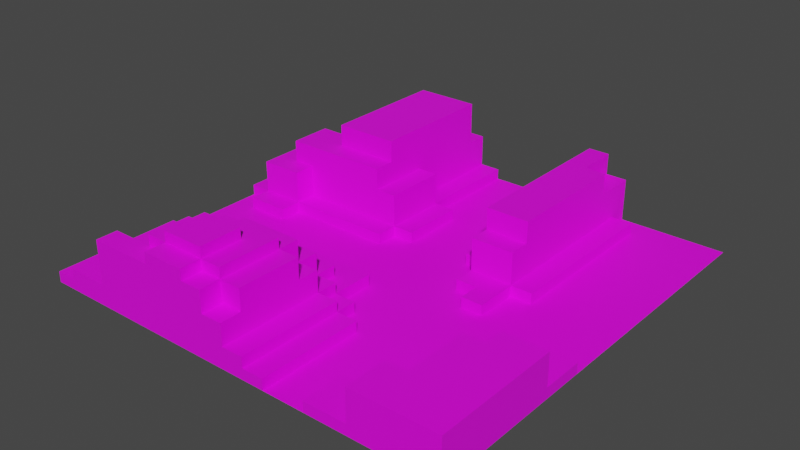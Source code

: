 # Source: map002.blend  (saved by Blender 2.92.15; exported with 4.5.12 LTS)
import bpy
from mathutils import Matrix  # noqa: F401  (used for matrix-valued properties, if any)

bpy.ops.wm.read_factory_settings(use_empty=True)
scene = bpy.context.scene
scene.name = 'Scene'

# ---- collections
col_collection = bpy.data.collections.new('Collection'); scene.collection.children.link(col_collection)

# ---- images (referenced by path relative to the original .blend; pixels are not part of the script)
import os
ASSET_DIR = os.environ.get("B2B_ASSET_DIR", "")  # directory of the original .blend (textures are referenced by path, not embedded)
HERE = os.path.dirname(os.path.abspath(__file__))  # packed textures are extracted next to this script under _unpacked/

def load_image(name, relpath, width, height, colorspace="sRGB"):
    """Load a texture the original file referenced (path relative to the .blend, or extracted next to this script)."""
    p = next((c for c in (os.path.join(HERE, relpath), os.path.join(ASSET_DIR, relpath)) if relpath and os.path.exists(c)), "")
    if p:
        img = bpy.data.images.load(p, check_existing=True)
        img.name = name
    else:  # same state as the original file: an image datablock whose file is absent (Cycles renders it pink)
        img = bpy.data.images.new(name, width, height)
        img.source = "FILE"
        img.filepath = "//" + (relpath or name)
    img.colorspace_settings.name = colorspace
    return img
img_map_texture_png = load_image('map_texture.png', 'map_texture.png', 1024, 1024, 'sRGB')

# ---- materials (node trees are filled in below, after node groups)
mat_material = bpy.data.materials.new('Material')
mat_material.use_transparent_shadow = False

# ---- material node trees
mat_material.use_nodes = True; mat_material.node_tree.nodes.clear()
_N = mat_material.node_tree.nodes; _L = mat_material.node_tree.links
n0 = _N.new('ShaderNodeBsdfPrincipled'); n0.name = 'Principled BSDF'; n0.location = (10, 300)
n0.distribution = 'GGX'
n0.subsurface_method = 'BURLEY'
n0.inputs[3].default_value = 1.45
n0.inputs[27].default_value = (0.0, 0.0, 0.0, 1.0)
n0.inputs[28].default_value = 1.0
n1 = _N.new('ShaderNodeOutputMaterial'); n1.name = 'Material Output'; n1.location = (300, 300)
n2 = _N.new('ShaderNodeTexImage'); n2.name = 'Image Texture'; n2.location = (-323, 288)
n2.image = img_map_texture_png
_L.new(n0.outputs[0], n1.inputs[0])
_L.new(n2.outputs[0], n0.inputs[0])
n1.is_active_output = True

# ---- world
world_world = bpy.data.worlds.new('World'); scene.world = world_world
world_world.use_nodes = True; world_world.node_tree.nodes.clear()
_N = world_world.node_tree.nodes; _L = world_world.node_tree.links
n0 = _N.new('ShaderNodeOutputWorld'); n0.name = 'World Output'; n0.location = (300, 300)
n1 = _N.new('ShaderNodeBackground'); n1.name = 'Background'; n1.location = (10, 300)
n1.inputs[0].default_value = (0.05088, 0.05088, 0.05088, 1.0)
_L.new(n1.outputs[0], n0.inputs[0])
n0.is_active_output = True
world_world.color = (0.05088, 0.05088, 0.05088)
world_world.use_sun_shadow = False
world_world.sun_shadow_jitter_overblur = 0.0

# ---- meshes
me_grid = bpy.data.meshes.new('Grid')
me_grid.from_pydata([(-20.0, -20.0, 0.0), (-18.0, -20.0, 0.0), (-16.0, -20.0, 0.0), (-14.0, -20.0, 0.0), (-12.0, -20.0, 0.0), (-10.0, -20.0, 0.0), (-8.0, -20.0, 0.0), (-6.0, -20.0, 0.0), (-4.0, -20.0, 0.0), (-2.0, -20.0, 0.0), (0.0, -20.0, 0.0), (2.0, -20.0, 0.0), (4.0, -20.0, 0.0), (6.0, -20.0, 0.0), (8.0, -20.0, 0.0), (10.0, -20.0, 0.0), (12.0, -20.0, 0.0), (14.0, -20.0, 0.0), (16.0, -20.0, 0.0), (18.0, -20.0, 0.0), (20.0, -20.0, 0.0), (-20.0, -18.0, 0.0), (4.0, -18.0, 0.0), (6.0, -18.0, 0.0), (8.0, -18.0, 0.0), (20.0, -18.0, 0.0), (-20.0, -16.0, 0.0), (-18.0, -16.0, 0.0), (-16.0, -16.0, 0.0), (4.0, -16.0, 0.0), (6.0, -16.0, 0.0), (8.0, -16.0, 0.0), (10.0, -16.0, 0.0), (20.0, -16.0, 0.0), (-20.0, -14.0, 0.0), (-18.0, -14.0, 0.0), (-16.0, -14.0, 0.0), (-14.0, -14.0, 0.0), (4.0, -14.0, 0.0), (6.0, -14.0, 0.0), (8.0, -14.0, 0.0), (10.0, -14.0, 0.0), (12.0, -14.0, 0.0), (20.0, -14.0, 0.0), (-20.0, -12.0, 0.0), (-18.0, -12.0, 0.0), (-16.0, -12.0, 0.0), (-14.0, -12.0, 0.0), (-12.0, -12.0, 0.0), (4.0, -12.0, 0.0), (6.0, -12.0, 0.0), (8.0, -12.0, 0.0), (10.0, -12.0, 0.0), (12.0, -12.0, 0.0), (20.0, -12.0, 0.0), (-20.0, -10.0, 0.0), (-18.0, -10.0, 0.0), (-16.0, -10.0, 0.0), (-14.0, -10.0, 0.0), (-12.0, -10.0, 0.0), (-10.0, -10.0, 0.0), (2.0, -10.0, 0.0), (4.0, -10.0, 0.0), (6.0, -10.0, 0.0), (8.0, -10.0, 0.0), (10.0, -10.0, 0.0), (12.0, -10.0, 0.0), (20.0, -10.0, 0.0), (-20.0, -8.0, 0.0), (-18.0, -8.0, 0.0), (-16.0, -8.0, 0.0), (-14.0, -8.0, 0.0), (-12.0, -8.0, 0.0), (-10.0, -8.0, 0.0), (-8.0, -8.0, 0.0), (0.0, -8.0, 0.0), (2.0, -8.0, 0.0), (4.0, -8.0, 0.0), (6.0, -8.0, 0.0), (8.0, -8.0, 0.0), (10.0, -8.0, 0.0), (12.0, -8.0, 0.0), (20.0, -8.0, 0.0), (-20.0, -6.0, 0.0), (-18.0, -6.0, 0.0), (-16.0, -6.0, 0.0), (-14.0, -6.0, 0.0), (-12.0, -6.0, 0.0), (-10.0, -6.0, 0.0), (-8.0, -6.0, 0.0), (-6.0, -6.0, 0.0), (0.0, -6.0, 0.0), (2.0, -6.0, 0.0), (4.0, -6.0, 0.0), (6.0, -6.0, 0.0), (8.0, -6.0, 0.0), (10.0, -6.0, 0.0), (12.0, -6.0, 0.0), (14.0, -6.0, 0.0), (20.0, -6.0, 0.0), (-20.0, -4.0, 0.0), (-18.0, -4.0, 0.0), (-16.0, -4.0, 0.0), (-14.0, -4.0, 0.0), (-12.0, -4.0, 0.0), (-10.0, -4.0, 0.0), (-8.0, -4.0, 0.0), (-6.0, -4.0, 0.0), (-4.0, -4.0, 0.0), (-2.0, -4.0, 0.0), (0.0, -4.0, 0.0), (2.0, -4.0, 0.0), (4.0, -4.0, 0.0), (6.0, -4.0, 0.0), (8.0, -4.0, 0.0), (10.0, -4.0, 0.0), (12.0, -4.0, 0.0), (14.0, -4.0, 0.0), (16.0, -4.0, 0.0), (18.0, -4.0, 0.0), (20.0, -4.0, 0.0), (-20.0, -2.0, 0.0), (-18.0, -2.0, 0.0), (-16.0, -2.0, 0.0), (-14.0, -2.0, 0.0), (-12.0, -2.0, 0.0), (-10.0, -2.0, 0.0), (-8.0, -2.0, 0.0), (-6.0, -2.0, 0.0), (-4.0, -2.0, 0.0), (-2.0, -2.0, 0.0), (0.0, -2.0, 0.0), (2.0, -2.0, 0.0), (4.0, -2.0, 0.0), (6.0, -2.0, 0.0), (8.0, -2.0, 0.0), (10.0, -2.0, 0.0), (12.0, -2.0, 0.0), (14.0, -2.0, 0.0), (16.0, -2.0, 0.0), (18.0, -2.0, 0.0), (20.0, -2.0, 0.0), (-20.0, 0.0, 0.0), (-18.0, 0.0, 0.0), (-16.0, 0.0, 0.0), (-14.0, 0.0, 0.0), (-12.0, 0.0, 0.0), (-10.0, 0.0, 0.0), (-8.0, 0.0, 0.0), (-6.0, 0.0, 0.0), (-4.0, 0.0, 0.0), (-2.0, 0.0, 0.0), (0.0, 0.0, 0.0), (2.0, 0.0, 0.0), (4.0, 0.0, 0.0), (6.0, 0.0, 0.0), (8.0, 0.0, 0.0), (10.0, 0.0, 0.0), (12.0, 0.0, 0.0), (14.0, 0.0, 0.0), (16.0, 0.0, 0.0), (18.0, 0.0, 0.0), (20.0, 0.0, 0.0), (-20.0, 2.0, 0.0), (-18.0, 2.0, 0.0), (-14.0, 2.0, 0.0), (-12.0, 2.0, 0.0), (-10.0, 2.0, 0.0), (-8.0, 2.0, 0.0), (-6.0, 2.0, 0.0), (-4.0, 2.0, 0.0), (-2.0, 2.0, 0.0), (0.0, 2.0, 0.0), (2.0, 2.0, 0.0), (4.0, 2.0, 0.0), (6.0, 2.0, 0.0), (10.0, 2.0, 0.0), (12.0, 2.0, 0.0), (14.0, 2.0, 0.0), (16.0, 2.0, 0.0), (18.0, 2.0, 0.0), (20.0, 2.0, 0.0), (-20.0, 4.0, 0.0), (-4.0, 4.0, 0.0), (-2.0, 4.0, 0.0), (0.0, 4.0, 0.0), (2.0, 4.0, 0.0), (4.0, 4.0, 0.0), (6.0, 4.0, 0.0), (12.0, 4.0, 0.0), (14.0, 4.0, 0.0), (16.0, 4.0, 0.0), (18.0, 4.0, 0.0), (20.0, 4.0, 0.0), (-20.0, 6.0, 0.0), (-2.0, 6.0, 0.0), (0.0, 6.0, 0.0), (2.0, 6.0, 0.0), (4.0, 6.0, 0.0), (12.0, 6.0, 0.0), (14.0, 6.0, 0.0), (16.0, 6.0, 0.0), (18.0, 6.0, 0.0), (20.0, 6.0, 0.0), (-20.0, 8.0, 0.0), (-18.0, 8.0, 0.0), (-2.0, 8.0, 0.0), (0.0, 8.0, 0.0), (2.0, 8.0, 0.0), (4.0, 8.0, 0.0), (12.0, 8.0, 0.0), (14.0, 8.0, 0.0), (16.0, 8.0, 0.0), (18.0, 8.0, 0.0), (20.0, 8.0, 0.0), (-20.0, 10.0, 0.0), (-18.0, 10.0, 0.0), (-4.0, 10.0, 0.0), (-2.0, 10.0, 0.0), (0.0, 10.0, 0.0), (2.0, 10.0, 0.0), (4.0, 10.0, 0.0), (20.0, -8.0, 2.0), (18.0, -8.0, 2.0), (12.0, 10.0, 0.0), (14.0, 10.0, 0.0), (16.0, 10.0, 0.0), (18.0, 10.0, 0.0), (20.0, 10.0, 0.0), (-20.0, 12.0, 0.0), (-18.0, 12.0, 0.0), (16.0, -8.0, 2.0), (20.0, -10.0, 2.0), (6.0, 12.0, 2.0), (16.0, -10.0, 2.0), (14.0, -10.0, 2.0), (20.0, -12.0, 2.0), (-4.0, 12.0, 0.0), (-2.0, 12.0, 0.0), (0.0, 12.0, 0.0), (2.0, 12.0, 0.0), (4.0, 12.0, 0.0), (4.0, 12.0, 2.0), (10.0, 10.0, 2.0), (14.0, -12.0, 2.0), (12.0, 12.0, 0.0), (14.0, 12.0, 0.0), (16.0, 12.0, 0.0), (18.0, 12.0, 0.0), (20.0, 12.0, 0.0), (-20.0, 14.0, 0.0), (-18.0, 14.0, 0.0), (-16.0, 14.0, 0.0), (-14.0, 14.0, 0.0), (20.0, -14.0, 2.0), (8.0, 6.0, 6.0), (6.0, 6.0, 6.0), (14.0, -14.0, 2.0), (-4.0, 14.0, 0.0), (-2.0, 14.0, 0.0), (0.0, 14.0, 0.0), (2.0, 14.0, 0.0), (4.0, 14.0, 0.0), (20.0, -16.0, 2.0), (4.0, 10.0, 2.0), (10.0, 8.0, 2.0), (12.0, 14.0, 0.0), (14.0, 14.0, 0.0), (16.0, 14.0, 0.0), (18.0, 14.0, 0.0), (20.0, 14.0, 0.0), (-20.0, 16.0, 0.0), (-18.0, 16.0, 0.0), (-16.0, 16.0, 0.0), (-14.0, 16.0, 0.0), (14.0, -16.0, 2.0), (12.0, -16.0, 2.0), (20.0, -18.0, 2.0), (20.0, -20.0, 2.0), (-4.0, 16.0, 0.0), (-2.0, 16.0, 0.0), (0.0, 16.0, 0.0), (2.0, 16.0, 0.0), (4.0, 16.0, 0.0), (6.0, 4.0, 6.0), (18.0, -20.0, 2.0), (4.0, 8.0, 2.0), (12.0, 16.0, 0.0), (14.0, 16.0, 0.0), (16.0, 16.0, 0.0), (18.0, 16.0, 0.0), (20.0, 16.0, 0.0), (-20.0, 18.0, 0.0), (-18.0, 18.0, 0.0), (-16.0, 18.0, 0.0), (-14.0, 18.0, 0.0), (16.0, -20.0, 2.0), (6.0, 8.0, 2.0), (14.0, -20.0, 2.0), (12.0, -18.0, 2.0), (-4.0, 18.0, 0.0), (-2.0, 18.0, 0.0), (0.0, 18.0, 0.0), (2.0, 18.0, 0.0), (4.0, 18.0, 0.0), (6.0, 18.0, 0.0), (12.0, -20.0, 2.0), (10.0, 18.0, 0.0), (12.0, 18.0, 0.0), (14.0, 18.0, 0.0), (16.0, 18.0, 0.0), (18.0, 18.0, 0.0), (20.0, 18.0, 0.0), (-20.0, 20.0, 0.0), (-18.0, 20.0, 0.0), (-16.0, 20.0, 0.0), (-14.0, 20.0, 0.0), (-12.0, 20.0, 0.0), (-10.0, 20.0, 0.0), (-8.0, 20.0, 0.0), (-6.0, 20.0, 0.0), (-4.0, 20.0, 0.0), (-2.0, 20.0, 0.0), (0.0, 20.0, 0.0), (2.0, 20.0, 0.0), (4.0, 20.0, 0.0), (6.0, 20.0, 0.0), (8.0, 20.0, 0.0), (10.0, 20.0, 0.0), (12.0, 20.0, 0.0), (14.0, 20.0, 0.0), (16.0, 20.0, 0.0), (18.0, 20.0, 0.0), (20.0, 20.0, 0.0), (-20.0, -18.0, 1.0), (-20.0, -20.0, 1.0), (-18.0, -20.0, 1.0), (-18.0, -18.0, 1.0), (-16.0, -18.0, 1.0), (0.0, -14.0, 4.0), (-6.0, -20.0, 7.0), (-4.0, -20.0, 7.0), (-6.0, -14.0, 7.0), (-8.0, -14.0, 7.0), (-10.0, -14.0, 4.0), (-12.0, -14.0, 4.0), (0.0, -16.0, 4.0), (2.0, -20.0, 1.0), (2.0, -18.0, 1.0), (4.0, -20.0, 1.0), (4.0, -18.0, 1.0), (8.0, -20.0, 1.0), (8.0, -18.0, 1.0), (10.0, -20.0, 1.0), (10.0, -18.0, 1.0), (12.0, -20.0, 1.0), (12.0, -18.0, 1.0), (10.0, 6.0, 2.0), (8.0, 4.0, 6.0), (6.0, 6.0, 2.0), (10.0, 4.0, 2.0), (10.0, 4.0, 6.0), (-20.0, -16.0, 1.0), (-18.0, -16.0, 1.0), (-16.0, -16.0, 1.0), (-14.0, -16.0, 1.0), (-10.0, -14.0, 7.0), (-2.0, -16.0, 7.0), (-4.0, -16.0, 7.0), (-6.0, -18.0, 7.0), (-12.0, -16.0, 4.0), (0.0, -18.0, 4.0), (2.0, -16.0, 1.0), (4.0, -16.0, 1.0), (8.0, -16.0, 1.0), (10.0, -16.0, 1.0), (12.0, -16.0, 1.0), (14.0, -16.0, 1.0), (6.0, 4.0, 2.0), (-16.0, -14.0, 1.0), (-14.0, -14.0, 1.0), (-12.0, -14.0, 1.0), (0.0, -20.0, 4.0), (-2.0, -18.0, 4.0), (-2.0, -20.0, 4.0), (-8.0, -16.0, 7.0), (-4.0, -20.0, 4.0), (-8.0, -18.0, 7.0), (2.0, -14.0, 1.0), (4.0, -14.0, 1.0), (10.0, -14.0, 1.0), (12.0, -14.0, 1.0), (14.0, -14.0, 1.0), (10.0, 2.0, 2.0), (-14.0, -12.0, 1.0), (-12.0, -12.0, 1.0), (-10.0, -12.0, 1.0), (-6.0, -20.0, 4.0), (-10.0, -16.0, 7.0), (-8.0, -20.0, 4.0), (-10.0, -18.0, 7.0), (-10.0, -20.0, 4.0), (2.0, -12.0, 1.0), (4.0, -12.0, 1.0), (12.0, -12.0, 1.0), (14.0, -12.0, 1.0), (6.0, 2.0, 2.0), (-12.0, -10.0, 1.0), (-10.0, -10.0, 1.0), (-8.0, -10.0, 1.0), (-12.0, -18.0, 4.0), (-12.0, -20.0, 4.0), (-14.0, -18.0, 4.0), (0.0, -10.0, 1.0), (2.0, -10.0, 1.0), (4.0, -10.0, 1.0), (12.0, -10.0, 1.0), (14.0, -10.0, 1.0), (16.0, -10.0, 1.0), (8.0, 2.0, 2.0), (-10.0, -8.0, 1.0), (-8.0, -8.0, 1.0), (-6.0, -8.0, 1.0), (-14.0, -20.0, 4.0), (-2.0, -8.0, 1.0), (0.0, -8.0, 1.0), (2.0, -8.0, 1.0), (12.0, -8.0, 1.0), (14.0, -8.0, 1.0), (16.0, -8.0, 1.0), (18.0, -8.0, 1.0), (20.0, -8.0, 1.0), (-8.0, -6.0, 1.0), (-6.0, -6.0, 1.0), (-4.0, -6.0, 1.0), (-2.0, -6.0, 1.0), (0.0, -6.0, 1.0), (12.0, -6.0, 1.0), (14.0, -6.0, 1.0), (16.0, -6.0, 1.0), (18.0, -6.0, 1.0), (20.0, -6.0, 1.0), (-6.0, -4.0, 1.0), (-4.0, -4.0, 1.0), (-2.0, -4.0, 1.0), (0.0, -4.0, 1.0), (14.0, -4.0, 1.0), (16.0, -4.0, 1.0), (18.0, -4.0, 1.0), (20.0, -4.0, 1.0), (10.0, -2.0, 1.0), (8.0, -2.0, 1.0), (-16.0, 0.0, 1.0), (-18.0, 0.0, 1.0), (-14.0, 0.0, 1.0), (8.0, 0.0, 1.0), (6.0, 0.0, 1.0), (10.0, 0.0, 1.0), (-18.0, 2.0, 1.0), (-20.0, 2.0, 1.0), (-16.0, 2.0, 1.0), (-14.0, 2.0, 1.0), (-12.0, 2.0, 1.0), (-10.0, 2.0, 1.0), (-8.0, 2.0, 1.0), (-6.0, 2.0, 1.0), (-4.0, 2.0, 1.0), (6.0, 2.0, 1.0), (8.0, 2.0, 1.0), (10.0, 2.0, 1.0), (12.0, 2.0, 1.0), (-20.0, 4.0, 1.0), (-18.0, 4.0, 1.0), (-14.0, 4.0, 1.0), (-12.0, 4.0, 1.0), (-10.0, 4.0, 1.0), (-8.0, 4.0, 1.0), (-6.0, 4.0, 1.0), (-4.0, 4.0, 1.0), (-2.0, 4.0, 1.0), (6.0, 4.0, 1.0), (4.0, 4.0, 1.0), (6.0, 8.0, 4.0), (10.0, 4.0, 1.0), (12.0, 4.0, 1.0), (-20.0, 6.0, 1.0), (-18.0, 6.0, 1.0), (-16.0, 6.0, 1.0), (-14.0, 8.0, 4.0), (-16.0, 8.0, 4.0), (-4.0, 6.0, 4.0), (-4.0, 6.0, 1.0), (-2.0, 6.0, 1.0), (4.0, 6.0, 1.0), (6.0, 6.0, 1.0), (10.0, 6.0, 1.0), (12.0, 6.0, 1.0), (-20.0, 8.0, 1.0), (-18.0, 8.0, 1.0), (-16.0, 8.0, 1.0), (-6.0, 6.0, 4.0), (-4.0, 8.0, 1.0), (-2.0, 8.0, 1.0), (4.0, 8.0, 1.0), (6.0, 8.0, 1.0), (10.0, 8.0, 4.0), (10.0, 8.0, 1.0), (12.0, 8.0, 1.0), (-18.0, 10.0, 1.0), (-16.0, 10.0, 1.0), (-16.0, 6.0, 4.0), (-18.0, 6.0, 4.0), (-4.0, 4.0, 4.0), (-6.0, 4.0, 4.0), (-6.0, 10.0, 1.0), (-4.0, 10.0, 1.0), (-2.0, 10.0, 1.0), (4.0, 10.0, 1.0), (10.0, 10.0, 4.0), (10.0, 10.0, 1.0), (12.0, 10.0, 1.0), (-18.0, 12.0, 1.0), (-16.0, 12.0, 1.0), (-14.0, 12.0, 1.0), (-8.0, 4.0, 4.0), (-10.0, 4.0, 4.0), (-12.0, 4.0, 4.0), (-6.0, 12.0, 1.0), (-4.0, 12.0, 1.0), (4.0, 12.0, 1.0), (6.0, 12.0, 1.0), (4.0, 12.0, 4.0), (10.0, 12.0, 1.0), (12.0, 12.0, 1.0), (-18.0, 14.0, 1.0), (-16.0, 14.0, 1.0), (-14.0, 14.0, 1.0), (-12.0, 14.0, 1.0), (-14.0, 4.0, 4.0), (-16.0, 4.0, 4.0), (-6.0, 14.0, 1.0), (-4.0, 14.0, 1.0), (4.0, 14.0, 1.0), (6.0, 14.0, 1.0), (4.0, 10.0, 4.0), (10.0, 14.0, 1.0), (12.0, 14.0, 1.0), (-14.0, 16.0, 1.0), (-12.0, 16.0, 1.0), (-18.0, 4.0, 4.0), (-14.0, 2.0, 4.0), (-6.0, 16.0, 1.0), (-4.0, 16.0, 1.0), (4.0, 16.0, 1.0), (6.0, 16.0, 1.0), (6.0, 12.0, 4.0), (10.0, 16.0, 1.0), (12.0, 16.0, 1.0), (-14.0, 18.0, 1.0), (-12.0, 18.0, 1.0), (-18.0, 2.0, 4.0), (-16.0, 2.0, 4.0), (-6.0, 18.0, 1.0), (-4.0, 18.0, 1.0), (4.0, 18.0, 1.0), (6.0, 18.0, 1.0), (6.0, 10.0, 4.0), (10.0, 18.0, 1.0), (12.0, 18.0, 1.0), (-14.0, 20.0, 1.0), (-12.0, 20.0, 1.0), (-10.0, 20.0, 1.0), (-8.0, 20.0, 1.0), (-6.0, 20.0, 1.0), (-4.0, 20.0, 1.0), (8.0, 10.0, 6.0), (10.0, 10.0, 6.0), (10.0, 8.0, 6.0), (20.0, -8.0, 4.0), (18.0, -8.0, 4.0), (20.0, -10.0, 4.0), (16.0, -8.0, 4.0), (18.0, -10.0, 4.0), (16.0, -10.0, 4.0), (20.0, -12.0, 4.0), (18.0, -12.0, 4.0), (14.0, -10.0, 4.0), (16.0, -12.0, 4.0), (14.0, -12.0, 4.0), (20.0, -14.0, 4.0), (18.0, -14.0, 4.0), (16.0, -14.0, 4.0), (14.0, -14.0, 4.0), (20.0, -16.0, 4.0), (18.0, -16.0, 4.0), (16.0, -16.0, 4.0), (14.0, -16.0, 4.0), (20.0, -18.0, 4.0), (18.0, -18.0, 4.0), (16.0, -18.0, 4.0), (12.0, -16.0, 4.0), (14.0, -18.0, 4.0), (12.0, -18.0, 4.0), (20.0, -20.0, 4.0), (18.0, -20.0, 4.0), (16.0, -20.0, 4.0), (14.0, -20.0, 4.0), (12.0, -20.0, 4.0), (6.0, 8.0, 6.0), (10.0, 12.0, 2.0), (6.0, 14.0, 2.0), (8.0, 8.0, 6.0), (10.0, 14.0, 2.0), (6.0, 16.0, 2.0), (6.0, 12.0, 6.0), (10.0, 16.0, 2.0), (6.0, 18.0, 2.0), (6.0, 10.0, 6.0), (10.0, 18.0, 2.0), (6.0, 20.0, 2.0), (8.0, 20.0, 2.0), (10.0, 20.0, 2.0), (10.0, 2.0, 4.0), (8.0, 2.0, 4.0), (6.0, 2.0, 4.0), (10.0, 4.0, 4.0), (8.0, 4.0, 4.0), (6.0, 4.0, 4.0), (6.0, 6.0, 4.0), (4.0, 8.0, 4.0), (10.0, 6.0, 4.0), (10.0, 12.0, 4.0), (6.0, 14.0, 4.0), (10.0, 14.0, 4.0), (6.0, 16.0, 4.0), (8.0, 16.0, 4.0), (10.0, 16.0, 4.0), (6.0, 18.0, 4.0), (8.0, 18.0, 4.0), (10.0, 18.0, 4.0), (6.0, 20.0, 4.0), (8.0, 20.0, 4.0), (10.0, 20.0, 4.0), (10.0, 6.0, 6.0), (8.0, 12.0, 6.0), (10.0, 12.0, 6.0), (6.0, 14.0, 6.0), (8.0, 14.0, 6.0), (10.0, 14.0, 6.0), (6.0, 16.0, 6.0), (8.0, 16.0, 6.0), (10.0, 16.0, 6.0), (6.0, 18.0, 6.0), (8.0, 18.0, 6.0), (6.0, 20.0, 6.0), (8.0, 20.0, 6.0), (-18.0, -20.0, 2.0), (-18.0, -18.0, 2.0), (-16.0, -20.0, 2.0), (-16.0, -18.0, 2.0), (-14.0, -20.0, 2.0), (-14.0, -18.0, 2.0), (-12.0, -20.0, 2.0), (-12.0, -18.0, 2.0), (-10.0, -20.0, 2.0), (-12.0, -18.0, 6.0), (-8.0, -20.0, 2.0), (-10.0, -18.0, 6.0), (-6.0, -20.0, 2.0), (-8.0, -18.0, 6.0), (-4.0, -20.0, 2.0), (-8.0, -14.0, 8.0), (-2.0, -20.0, 2.0), (-4.0, -18.0, 6.0), (0.0, -20.0, 2.0), (0.0, -18.0, 2.0), (2.0, -20.0, 2.0), (2.0, -18.0, 2.0), (-16.0, -16.0, 2.0), (-14.0, -16.0, 2.0), (-12.0, -16.0, 2.0), (-2.0, -18.0, 6.0), (-8.0, -16.0, 8.0), (0.0, -18.0, 6.0), (-2.0, -16.0, 6.0), (0.0, -16.0, 6.0), (0.0, -16.0, 2.0), (2.0, -16.0, 2.0), (-14.0, -14.0, 2.0), (-12.0, -14.0, 2.0), (-10.0, -14.0, 2.0), (-12.0, -16.0, 6.0), (-10.0, -16.0, 6.0), (-12.0, -14.0, 6.0), (-6.0, -14.0, 8.0), (0.0, -14.0, 2.0), (2.0, -14.0, 2.0), (-12.0, -12.0, 2.0), (-10.0, -12.0, 2.0), (-8.0, -12.0, 2.0), (-10.0, -14.0, 6.0), (-8.0, -14.0, 6.0), (-6.0, -16.0, 8.0), (0.0, -12.0, 2.0), (2.0, -12.0, 2.0), (-10.0, -10.0, 2.0), (-8.0, -10.0, 2.0), (-6.0, -10.0, 2.0), (-6.0, -18.0, 8.0), (-2.0, -10.0, 2.0), (0.0, -10.0, 2.0), (2.0, -10.0, 2.0), (-8.0, -8.0, 2.0), (-6.0, -8.0, 2.0), (-4.0, -8.0, 2.0), (-2.0, -8.0, 2.0), (0.0, -8.0, 2.0), (-6.0, -6.0, 2.0), (-4.0, -6.0, 2.0), (-2.0, -6.0, 2.0), (-10.0, -12.0, 4.0), (-8.0, -12.0, 4.0), (-4.0, -18.0, 7.0), (-2.0, -18.0, 7.0), (-2.0, -12.0, 4.0), (0.0, -12.0, 4.0), (-8.0, -10.0, 4.0), (-6.0, -10.0, 4.0), (-4.0, -10.0, 4.0), (-2.0, -10.0, 4.0), (0.0, -10.0, 4.0), (-6.0, -8.0, 4.0), (-4.0, -8.0, 4.0), (-2.0, -8.0, 4.0), (-2.0, -20.0, 6.0), (-4.0, -20.0, 6.0), (-6.0, -20.0, 6.0), (-8.0, -20.0, 6.0), (-10.0, -20.0, 6.0), (-12.0, -20.0, 6.0), (-14.0, -18.0, 6.0), (-14.0, -20.0, 6.0), (-4.0, -18.0, 8.0), (-2.0, -14.0, 6.0), (0.0, -14.0, 6.0), (-10.0, -12.0, 6.0), (-8.0, -12.0, 6.0), (-6.0, -12.0, 6.0), (-4.0, -12.0, 6.0), (-2.0, -12.0, 6.0), (0.0, -12.0, 6.0), (-8.0, -10.0, 6.0), (-6.0, -10.0, 6.0), (-4.0, -10.0, 6.0), (-2.0, -10.0, 6.0), (-8.0, -20.0, 7.0), (-4.0, -14.0, 7.0), (-2.0, -14.0, 7.0), (-8.0, -12.0, 7.0), (-6.0, -12.0, 7.0), (-4.0, -12.0, 7.0), (-2.0, -12.0, 7.0), (-4.0, -16.0, 8.0), (-8.0, -18.0, 8.0), (-4.0, -14.0, 8.0), (-16.0, 2.0, 2.0), (-18.0, 2.0, 2.0), (-14.0, 2.0, 2.0), (-18.0, 4.0, 2.0), (-14.0, 12.0, 6.0), (-14.0, 4.0, 2.0), (-12.0, 4.0, 2.0), (-10.0, 4.0, 2.0), (-8.0, 4.0, 2.0), (-6.0, 4.0, 2.0), (-4.0, 4.0, 2.0), (-18.0, 6.0, 2.0), (-16.0, 6.0, 2.0), (-6.0, 10.0, 6.0), (-12.0, 10.0, 6.0), (-14.0, 10.0, 6.0), (-4.0, 6.0, 2.0), (-16.0, 8.0, 2.0), (-6.0, 8.0, 6.0), (-12.0, 8.0, 6.0), (-16.0, 4.0, 6.0), (-4.0, 8.0, 2.0), (-16.0, 10.0, 2.0), (-14.0, 4.0, 6.0), (-12.0, 4.0, 6.0), (-10.0, 4.0, 6.0), (-12.0, 6.0, 6.0), (-6.0, 10.0, 2.0), (-4.0, 10.0, 2.0), (-16.0, 12.0, 2.0), (-14.0, 12.0, 2.0), (-8.0, 4.0, 6.0), (-10.0, 6.0, 6.0), (-6.0, 4.0, 6.0), (-6.0, 12.0, 2.0), (-14.0, 14.0, 2.0), (-12.0, 14.0, 2.0), (-8.0, 6.0, 6.0), (-6.0, 6.0, 6.0), (-6.0, 14.0, 2.0), (-12.0, 16.0, 2.0), (-16.0, 6.0, 6.0), (-14.0, 6.0, 6.0), (-6.0, 16.0, 2.0), (-12.0, 18.0, 2.0), (-16.0, 8.0, 6.0), (-14.0, 8.0, 6.0), (-6.0, 18.0, 2.0), (-12.0, 20.0, 2.0), (-10.0, 20.0, 2.0), (-8.0, 20.0, 2.0), (-6.0, 20.0, 2.0), (-6.0, 8.0, 4.0), (-4.0, 8.0, 4.0), (-16.0, 10.0, 4.0), (-14.0, 10.0, 4.0), (-6.0, 10.0, 4.0), (-4.0, 10.0, 4.0), (-16.0, 12.0, 4.0), (-14.0, 12.0, 4.0), (-12.0, 12.0, 4.0), (-6.0, 12.0, 4.0), (-14.0, 14.0, 4.0), (-12.0, 14.0, 4.0), (-6.0, 14.0, 4.0), (-12.0, 16.0, 4.0), (-6.0, 16.0, 4.0), (-12.0, 18.0, 4.0), (-8.0, 18.0, 4.0), (-6.0, 18.0, 4.0), (-12.0, 20.0, 4.0), (-10.0, 20.0, 4.0), (-8.0, 20.0, 4.0), (-6.0, 20.0, 4.0), (-12.0, 12.0, 6.0), (-6.0, 12.0, 6.0), (-12.0, 14.0, 6.0), (-6.0, 14.0, 6.0), (-12.0, 16.0, 6.0), (-6.0, 16.0, 6.0), (-12.0, 18.0, 6.0), (-10.0, 18.0, 6.0), (-8.0, 18.0, 6.0), (-6.0, 18.0, 6.0), (-12.0, 20.0, 6.0), (-10.0, 20.0, 6.0), (-8.0, 20.0, 6.0), (-12.0, 8.0, 8.0), (-12.0, 10.0, 8.0), (-6.0, 8.0, 8.0), (-8.0, 8.0, 8.0), (-6.0, 6.0, 8.0), (-10.0, 8.0, 8.0), (-8.0, 6.0, 8.0), (-10.0, 6.0, 8.0), (-12.0, 6.0, 8.0), (-10.0, 10.0, 8.0), (-8.0, 10.0, 8.0), (-6.0, 10.0, 8.0), (-12.0, 12.0, 8.0), (-10.0, 12.0, 8.0), (-8.0, 12.0, 8.0), (-6.0, 12.0, 8.0), (-12.0, 14.0, 8.0), (-10.0, 14.0, 8.0), (-8.0, 14.0, 8.0), (-6.0, 14.0, 8.0), (-12.0, 16.0, 8.0), (-10.0, 16.0, 8.0), (-8.0, 16.0, 8.0), (-6.0, 16.0, 8.0), (-12.0, 18.0, 8.0), (-10.0, 18.0, 8.0), (-8.0, 18.0, 8.0), (-6.0, 18.0, 8.0)], [], [(12, 13, 23, 22), (13, 14, 24, 23), (22, 23, 30, 29), (23, 24, 31, 30), (26, 27, 35, 34), (27, 28, 36, 35), (67, 232, 236, 54), (29, 30, 39, 38), (30, 31, 40, 39), (31, 32, 41, 40), (277, 263, 593, 597), (298, 296, 605, 606), (276, 299, 602, 600), (223, 231, 581, 579), (257, 275, 596, 592), (34, 35, 45, 44), (35, 36, 46, 45), (36, 37, 47, 46), (275, 276, 600, 596), (232, 222, 578, 580), (234, 235, 586, 583), (299, 306, 607, 602), (285, 278, 603, 604), (254, 236, 584, 589), (263, 254, 589, 593), (306, 298, 606, 607), (222, 223, 579, 578), (38, 39, 50, 49), (39, 40, 51, 50), (40, 41, 52, 51), (41, 42, 53, 52), (244, 257, 592, 588), (296, 285, 604, 605), (278, 277, 597, 603), (236, 232, 580, 584), (44, 45, 56, 55), (45, 46, 57, 56), (46, 47, 58, 57), (47, 48, 59, 58), (231, 234, 583, 581), (216, 205, 498, 508), (189, 199, 496, 484), (166, 167, 463, 462), (73, 60, 408, 420), (266, 287, 557, 546), (41, 32, 375, 390), (75, 91, 436, 425), (49, 50, 63, 62), (50, 51, 64, 63), (51, 52, 65, 64), (52, 53, 66, 65), (347, 676, 674, 10, 11), (619, 616, 637, 640), (165, 166, 462, 461), (183, 184, 479, 478), (55, 56, 69, 68), (56, 57, 70, 69), (57, 58, 71, 70), (58, 59, 72, 71), (59, 60, 73, 72), (10, 674, 672, 9), (145, 165, 461, 454), (170, 183, 478, 466), (90, 89, 432, 433), (237, 258, 541, 528), (29, 38, 389, 373), (61, 62, 77, 76), (62, 63, 78, 77), (63, 64, 79, 78), (64, 65, 80, 79), (65, 66, 81, 80), (9, 672, 670, 8), (198, 187, 481, 493), (163, 164, 458, 459), (283, 262, 542, 553), (68, 69, 84, 83), (69, 70, 85, 84), (70, 71, 86, 85), (71, 72, 87, 86), (72, 73, 88, 87), (73, 74, 89, 88), (89, 74, 421, 432), (164, 143, 453, 458), (53, 42, 391, 404), (230, 216, 508, 521), (75, 76, 92, 91), (76, 77, 93, 92), (77, 78, 94, 93), (78, 79, 95, 94), (79, 80, 96, 95), (80, 81, 97, 96), (8, 670, 668, 7), (308, 307, 567, 568), (110, 109, 444, 445), (199, 210, 507, 496), (83, 84, 101, 100), (84, 85, 102, 101), (85, 86, 103, 102), (86, 87, 104, 103), (87, 88, 105, 104), (88, 89, 106, 105), (89, 90, 107, 106), (135, 136, 450, 451), (287, 308, 568, 557), (91, 110, 445, 436), (91, 92, 111, 110), (92, 93, 112, 111), (93, 94, 113, 112), (94, 95, 114, 113), (95, 96, 115, 114), (96, 97, 116, 115), (97, 98, 117, 116), (431, 222, 232, 67, 82), (109, 108, 443, 444), (7, 668, 666, 6), (100, 101, 122, 121), (101, 102, 123, 122), (102, 103, 124, 123), (103, 104, 125, 124), (104, 105, 126, 125), (105, 106, 127, 126), (106, 107, 128, 127), (107, 108, 129, 128), (108, 109, 130, 129), (109, 110, 131, 130), (110, 111, 132, 131), (111, 112, 133, 132), (112, 113, 134, 133), (113, 114, 135, 134), (114, 115, 136, 135), (115, 116, 137, 136), (116, 117, 138, 137), (117, 118, 139, 138), (118, 119, 140, 139), (119, 120, 141, 140), (121, 122, 143, 142), (122, 123, 144, 143), (123, 124, 145, 144), (124, 125, 146, 145), (125, 126, 147, 146), (126, 127, 148, 147), (127, 128, 149, 148), (128, 129, 150, 149), (129, 130, 151, 150), (130, 131, 152, 151), (131, 132, 153, 152), (132, 133, 154, 153), (133, 134, 155, 154), (134, 135, 156, 155), (184, 195, 492, 479), (136, 137, 158, 157), (137, 138, 159, 158), (138, 139, 160, 159), (139, 140, 161, 160), (140, 141, 162, 161), (142, 143, 164, 163), (108, 107, 442, 443), (253, 252, 535, 536), (145, 146, 166, 165), (146, 147, 167, 166), (147, 148, 168, 167), (148, 149, 169, 168), (149, 150, 170, 169), (150, 151, 171, 170), (151, 152, 172, 171), (152, 153, 173, 172), (153, 154, 174, 173), (154, 155, 175, 174), (28, 27, 363, 364), (6, 666, 664, 5), (157, 158, 177, 176), (158, 159, 178, 177), (159, 160, 179, 178), (160, 161, 180, 179), (161, 162, 181, 180), (305, 304, 564, 565), (258, 279, 552, 541), (38, 49, 403, 389), (252, 251, 534, 535), (107, 90, 433, 442), (27, 26, 362, 363), (209, 198, 493, 503), (5, 664, 662, 4), (170, 171, 184, 183), (171, 172, 185, 184), (172, 173, 186, 185), (173, 174, 187, 186), (174, 175, 188, 187), (304, 283, 553, 564), (26, 21, 334, 362), (66, 53, 404, 416), (177, 178, 190, 189), (178, 179, 191, 190), (179, 180, 192, 191), (180, 181, 193, 192), (251, 230, 521, 534), (182, 163, 459, 471), (210, 224, 520, 507), (33, 263, 277, 25), (610, 233, 555, 632), (4, 662, 660, 3), (136, 157, 457, 450), (25, 277, 278, 20), (358, 361, 643, 255), (184, 185, 196, 195), (185, 186, 197, 196), (186, 187, 198, 197), (155, 156, 455, 456), (327, 620, 621, 328), (37, 36, 379, 380), (156, 135, 451, 455), (189, 190, 200, 199), (190, 191, 201, 200), (191, 192, 202, 201), (192, 193, 203, 202), (195, 206, 502, 492), (328, 621, 618, 567, 307), (3, 660, 658, 2), (20, 278, 285, 19), (62, 61, 414, 415), (274, 253, 536, 547), (36, 28, 364, 379), (279, 300, 563, 552), (326, 619, 620, 327), (195, 196, 207, 206), (196, 197, 208, 207), (197, 198, 209, 208), (49, 62, 415, 403), (0, 1, 336, 335), (19, 285, 296, 18), (221, 209, 503, 517), (199, 200, 211, 210), (200, 201, 212, 211), (201, 202, 213, 212), (202, 203, 214, 213), (204, 205, 216, 215), (21, 0, 335, 334), (176, 177, 470, 469), (81, 66, 416, 427), (194, 182, 471, 485), (224, 245, 533, 520), (18, 296, 298, 17), (43, 254, 263, 33), (48, 47, 394, 395), (206, 207, 219, 218), (207, 208, 220, 219), (208, 209, 221, 220), (82, 99, 441, 431), (157, 176, 469, 457), (218, 217, 515, 516), (15, 16, 355, 353), (210, 211, 225, 224), (211, 212, 226, 225), (212, 213, 227, 226), (213, 214, 228, 227), (215, 216, 230, 229), (206, 218, 516, 502), (47, 37, 380, 394), (321, 320, 573, 574), (175, 155, 456, 467), (295, 274, 547, 558), (98, 97, 437, 438), (14, 15, 353, 351), (217, 218, 238, 237), (218, 219, 239, 238), (219, 220, 240, 239), (220, 221, 241, 240), (300, 321, 574, 563), (320, 319, 572, 573), (76, 75, 425, 426), (241, 221, 517, 529), (224, 225, 246, 245), (225, 226, 247, 246), (226, 227, 248, 247), (227, 228, 249, 248), (229, 230, 251, 250), (205, 204, 497, 498), (24, 14, 351, 352), (61, 76, 426, 414), (97, 81, 427, 437), (319, 318, 571, 572), (60, 59, 407, 408), (32, 31, 374, 375), (237, 238, 259, 258), (238, 239, 260, 259), (239, 240, 261, 260), (240, 241, 262, 261), (177, 189, 484, 470), (204, 194, 485, 497), (245, 266, 546, 533), (120, 119, 448, 449), (245, 246, 267, 266), (246, 247, 268, 267), (247, 248, 269, 268), (248, 249, 270, 269), (250, 251, 272, 271), (251, 252, 273, 272), (252, 253, 274, 273), (43, 54, 236, 254), (318, 317, 570, 571), (99, 120, 449, 441), (59, 48, 395, 407), (119, 118, 447, 448), (258, 259, 280, 279), (259, 260, 281, 280), (260, 261, 282, 281), (261, 262, 283, 282), (31, 24, 352, 374), (317, 316, 569, 570), (144, 145, 454, 452), (12, 22, 350, 349), (266, 267, 288, 287), (267, 268, 289, 288), (268, 269, 290, 289), (269, 270, 291, 290), (271, 272, 293, 292), (272, 273, 294, 293), (273, 274, 295, 294), (169, 170, 466, 465), (118, 117, 446, 447), (187, 188, 480, 481), (11, 12, 349, 347), (188, 175, 467, 480), (279, 280, 301, 300), (280, 281, 302, 301), (281, 282, 303, 302), (282, 283, 304, 303), (143, 144, 452, 453), (217, 237, 528, 515), (316, 295, 558, 569), (168, 169, 465, 464), (287, 288, 309, 308), (288, 289, 310, 309), (289, 290, 311, 310), (290, 291, 312, 311), (292, 293, 314, 313), (293, 294, 315, 314), (294, 295, 316, 315), (22, 29, 373, 350), (117, 98, 438, 446), (74, 73, 420, 421), (42, 41, 390, 391), (300, 301, 322, 321), (301, 302, 323, 322), (302, 303, 324, 323), (303, 304, 325, 324), (304, 305, 326, 325), (167, 168, 464, 463), (262, 241, 529, 542), (307, 308, 329, 328), (308, 309, 330, 329), (309, 310, 331, 330), (310, 311, 332, 331), (311, 312, 333, 332), (335, 336, 337, 334), (756, 342, 694, 764), (400, 387, 385, 398), (423, 411, 739, 741), (725, 724, 749, 750), (729, 728, 753, 754), (384, 382, 371, 383), (397, 386, 735, 736), (721, 720, 745, 746), (401, 399, 737, 738), (339, 725, 750, 744), (347, 349, 350, 348), (351, 353, 354, 352), (353, 355, 356, 354), (429, 418, 234, 231), (286, 297, 482, 629), (376, 356, 299, 276), (615, 618, 639, 636), (334, 337, 363, 362), (337, 338, 364, 363), (410, 412, 740, 665), (383, 371, 683, 681), (348, 372, 687, 677), (409, 408, 705, 706), (337, 336, 656, 657), (422, 421, 712, 713), (365, 364, 678, 679), (396, 395, 697, 698), (348, 350, 373, 372), (352, 354, 375, 374), (354, 356, 376, 375), (419, 393, 622, 623), (417, 405, 244, 235), (243, 609, 631, 518), (431, 430, 223, 222), (364, 365, 380, 379), (408, 396, 698, 705), (414, 413, 710, 711), (388, 402, 704, 696), (435, 434, 718, 719), (421, 409, 706, 712), (364, 338, 659, 678), (372, 373, 389, 388), (375, 376, 391, 390), (376, 377, 392, 391), (265, 243, 518, 505), (359, 378, 627, 628), (392, 377, 275, 257), (380, 381, 395, 394), (395, 381, 689, 697), (402, 414, 711, 704), (424, 435, 719, 715), (434, 433, 717, 718), (381, 380, 688, 689), (388, 389, 403, 402), (391, 392, 405, 404), (613, 610, 632, 634), (430, 429, 231, 223), (357, 265, 505, 630), (395, 396, 408, 407), (372, 388, 696, 687), (425, 424, 715, 716), (433, 422, 713, 717), (413, 425, 716, 710), (402, 403, 415, 414), (404, 405, 417, 416), (377, 376, 276, 275), (621, 620, 641, 642), (405, 392, 257, 244), (408, 409, 421, 420), (380, 365, 679, 688), (338, 337, 657, 659), (347, 348, 677, 676), (413, 414, 426, 425), (416, 417, 428, 427), (417, 418, 429, 428), (356, 355, 306, 299), (418, 417, 235, 234), (421, 422, 433, 432), (424, 425, 436, 435), (427, 428, 438, 437), (428, 429, 439, 438), (429, 430, 440, 439), (430, 431, 441, 440), (433, 434, 443, 442), (434, 435, 444, 443), (435, 436, 445, 444), (438, 439, 447, 446), (439, 440, 448, 447), (440, 441, 449, 448), (451, 450, 457, 455), (453, 452, 460, 458), (452, 454, 461, 460), (456, 455, 468, 467), (455, 457, 469, 468), (459, 458, 472, 471), (461, 462, 474, 473), (462, 463, 475, 474), (463, 464, 476, 475), (464, 465, 477, 476), (465, 466, 478, 477), (617, 575, 644, 614), (556, 567, 618, 615), (469, 470, 484, 483), (471, 472, 486, 485), (500, 817, 783, 803), (549, 539, 510, 511), (561, 550, 538, 539), (560, 561, 539, 549), (476, 477, 774, 773), (486, 472, 768, 776), (478, 479, 492, 491), (481, 480, 494, 493), (530, 529, 242, 233), (483, 495, 357, 360), (483, 484, 496, 495), (485, 486, 498, 497), (486, 487, 499, 498), (458, 460, 765, 766), (571, 570, 813, 814), (475, 476, 773, 772), (514, 527, 799, 792), (474, 475, 772, 771), (548, 537, 801, 805), (491, 492, 502, 501), (493, 494, 504, 503), (468, 469, 393, 419), (554, 543, 610, 613), (495, 496, 507, 506), (498, 499, 509, 508), (570, 559, 809, 813), (527, 540, 804, 799), (551, 562, 812, 808), (473, 474, 771, 770), (461, 473, 770, 767), (523, 522, 794, 795), (501, 502, 516, 515), (529, 517, 264, 242), (495, 506, 265, 357), (532, 545, 612, 609), (506, 507, 520, 519), (508, 509, 522, 521), (537, 536, 800, 801), (499, 487, 777, 782), (487, 486, 776, 777), (573, 572, 815, 816), (559, 548, 805, 809), (514, 515, 528, 527), (255, 643, 577, 611), (467, 468, 419, 406), (480, 467, 406, 378), (519, 520, 533, 532), (521, 522, 535, 534), (522, 523, 536, 535), (477, 478, 775, 774), (509, 499, 782, 787), (515, 514, 792, 793), (540, 551, 808, 804), (527, 528, 541, 540), (529, 530, 543, 542), (565, 554, 613, 616), (517, 503, 286, 264), (532, 533, 546, 545), (536, 537, 548, 547), (491, 501, 786, 781), (562, 573, 816, 812), (522, 509, 787, 794), (540, 541, 552, 551), (542, 543, 554, 553), (608, 611, 575, 617), (519, 532, 609, 243), (545, 546, 557, 556), (547, 548, 559, 558), (460, 461, 767, 765), (501, 515, 793, 786), (472, 458, 766, 768), (551, 552, 563, 562), (553, 554, 565, 564), (545, 556, 615, 612), (284, 358, 255, 256), (556, 557, 568, 567), (558, 559, 570, 569), (536, 523, 795, 800), (572, 571, 814, 815), (478, 491, 781, 775), (562, 563, 574, 573), (494, 480, 378, 359), (503, 504, 297, 286), (582, 580, 578, 579), (583, 582, 579, 581), (585, 584, 580, 582), (587, 585, 582, 583), (588, 587, 583, 586), (590, 589, 584, 585), (591, 590, 585, 587), (592, 591, 587, 588), (594, 593, 589, 590), (595, 594, 590, 591), (596, 595, 591, 592), (598, 597, 593, 594), (599, 598, 594, 595), (601, 599, 595, 596), (602, 601, 596, 600), (604, 603, 597, 598), (605, 604, 598, 599), (606, 605, 599, 601), (607, 606, 601, 602), (235, 244, 588, 586), (17, 298, 306, 355, 16), (242, 264, 544, 531), (393, 360, 625, 622), (618, 621, 642, 639), (609, 612, 633, 631), (360, 357, 630, 625), (264, 286, 629, 544), (616, 613, 634, 637), (233, 242, 531, 555), (620, 619, 640, 641), (469, 483, 360, 393), (543, 530, 233, 610), (504, 494, 359, 297), (506, 519, 243, 265), (631, 633, 648, 645), (624, 623, 626, 627), (637, 634, 649, 652), (544, 566, 555, 531), (629, 482, 566, 544), (628, 627, 284, 256), (641, 640, 654, 655), (623, 622, 625, 626), (630, 505, 577, 643), (636, 635, 650, 651), (555, 566, 617, 614), (626, 625, 361, 358), (638, 641, 655, 653), (633, 636, 651, 648), (625, 630, 643, 361), (640, 637, 652, 654), (632, 555, 614, 646), (635, 636, 639, 638), (482, 628, 256, 608), (638, 639, 642, 641), (612, 615, 636, 633), (297, 359, 628, 482), (406, 419, 623, 624), (378, 406, 624, 627), (565, 616, 619, 326, 305), (256, 255, 611, 608), (611, 577, 576, 575), (575, 576, 645, 644), (614, 644, 647, 646), (644, 645, 648, 647), (646, 647, 650, 649), (647, 648, 651, 650), (649, 650, 653, 652), (652, 653, 655, 654), (505, 518, 576, 577), (635, 638, 653, 650), (627, 626, 358, 284), (566, 482, 608, 617), (634, 632, 646, 649), (518, 631, 645, 576), (656, 658, 659, 657), (658, 660, 661, 659), (747, 746, 758, 759), (684, 743, 757, 367), (692, 667, 400, 398), (701, 700, 366, 343), (670, 672, 384, 386), (713, 707, 727, 731), (660, 662, 411, 423), (674, 676, 677, 675), (659, 661, 679, 678), (661, 663, 680, 679), (689, 680, 370, 345), (664, 666, 399, 401), (661, 660, 423, 412), (715, 714, 732, 733), (707, 706, 726, 727), (680, 663, 410, 370), (675, 677, 687, 686), (679, 680, 689, 688), (699, 698, 720, 721), (668, 670, 386, 397), (695, 703, 725, 339), (674, 675, 371, 382), (686, 695, 339, 346), (709, 715, 733, 729), (686, 687, 696, 695), (689, 690, 698, 697), (710, 709, 729, 730), (672, 674, 382, 384), (714, 713, 731, 732), (662, 664, 401, 411), (690, 689, 345, 344), (695, 696, 704, 703), (698, 699, 706, 705), (703, 710, 730, 725), (675, 686, 346, 371), (663, 661, 412, 410), (706, 699, 721, 726), (703, 704, 711, 710), (706, 707, 713, 712), (698, 690, 344, 720), (666, 668, 397, 399), (709, 710, 716, 715), (713, 714, 718, 717), (714, 715, 719, 718), (724, 729, 754, 749), (344, 345, 693, 700), (411, 401, 738, 739), (728, 727, 752, 753), (720, 344, 700, 745), (370, 410, 665, 691), (371, 346, 685, 683), (386, 384, 734, 735), (727, 726, 751, 752), (384, 383, 681, 734), (346, 339, 744, 685), (399, 397, 736, 737), (412, 423, 741, 740), (345, 370, 691, 693), (726, 721, 746, 751), (724, 725, 730, 729), (727, 728, 732, 731), (728, 729, 733, 732), (665, 667, 692, 691), (735, 734, 681, 673), (681, 684, 367, 723), (736, 735, 341, 340), (738, 737, 669, 667), (739, 738, 667, 665), (741, 739, 665, 740), (681, 683, 685, 684), (691, 692, 700, 693), (746, 701, 343, 758), (749, 748, 760, 761), (735, 673, 722, 341), (700, 692, 398, 366), (684, 685, 744, 743), (700, 701, 746, 745), (743, 749, 761, 757), (669, 737, 755, 387), (748, 747, 759, 760), (743, 744, 750, 749), (746, 747, 752, 751), (747, 748, 753, 752), (748, 749, 754, 753), (387, 369, 708, 763), (722, 723, 367, 368), (340, 341, 722, 369), (755, 340, 369, 387), (398, 385, 343, 366), (368, 756, 764, 762), (722, 368, 762, 742), (368, 367, 757, 756), (343, 342, 759, 758), (342, 756, 760, 759), (756, 757, 761, 760), (737, 736, 340, 755), (673, 681, 723, 722), (667, 669, 387, 400), (763, 708, 702, 682), (708, 742, 762, 702), (682, 702, 694, 671), (702, 762, 764, 694), (342, 343, 671, 694), (369, 722, 742, 708), (385, 387, 763, 682), (343, 385, 682, 671), (2, 658, 656, 336, 1), (807, 791, 784, 811), (806, 807, 811, 810), (796, 798, 803, 802), (785, 788, 807, 806), (788, 789, 791, 807), (789, 790, 797, 791), (790, 796, 802, 797), (776, 768, 549, 511), (793, 792, 821, 822), (775, 781, 490, 512), (812, 816, 838, 834), (781, 786, 818, 490), (804, 808, 831, 829), (774, 775, 512, 513), (786, 793, 822, 818), (815, 814, 836, 837), (800, 795, 824, 827), (773, 774, 513, 524), (772, 773, 524, 525), (814, 813, 835, 836), (792, 799, 826, 821), (771, 772, 525, 526), (770, 771, 526, 538), (813, 809, 832, 835), (805, 801, 828, 830), (767, 770, 538, 550), (808, 812, 834, 831), (799, 804, 829, 826), (768, 766, 560, 549), (795, 794, 823, 824), (765, 767, 550, 561), (777, 776, 511, 510), (782, 777, 510, 489), (766, 765, 561, 560), (787, 782, 489, 819), (809, 805, 830, 832), (794, 787, 819, 823), (816, 815, 837, 838), (801, 800, 827, 828), (830, 828, 841, 843), (513, 512, 490, 500), (828, 825, 839, 841), (524, 513, 798, 796), (513, 500, 803, 798), (825, 824, 769, 839), (832, 830, 843, 845), (500, 490, 818, 817), (489, 488, 820, 819), (488, 489, 810, 811), (835, 832, 845, 849), (817, 821, 778, 783), (826, 829, 842, 840), (817, 818, 822, 821), (819, 820, 824, 823), (820, 488, 811, 780), (834, 833, 847, 848), (829, 831, 844, 842), (821, 826, 840, 778), (824, 825, 828, 827), (831, 834, 848, 844), (510, 539, 785, 806), (824, 820, 780, 769), (539, 538, 788, 785), (837, 836, 850, 851), (538, 526, 789, 788), (489, 510, 806, 810), (833, 837, 851, 847), (526, 525, 790, 789), (836, 835, 849, 850), (525, 524, 796, 790), (833, 834, 838, 837), (784, 791, 860, 852), (778, 840, 867, 863), (848, 847, 878, 879), (811, 784, 779, 780), (791, 797, 859, 860), (840, 842, 871, 867), (842, 844, 875, 871), (780, 779, 839, 769), (844, 848, 879, 875), (783, 778, 863, 854), (779, 784, 852, 853), (802, 803, 856, 858), (847, 846, 877, 878), (846, 845, 876, 877), (841, 839, 864, 868), (803, 783, 854, 856), (843, 841, 868, 872), (797, 802, 858, 859), (839, 779, 853, 864), (845, 843, 872, 876), (845, 846, 850, 849), (846, 847, 851, 850), (860, 859, 857, 852), (859, 858, 855, 857), (858, 856, 854, 855), (852, 857, 861, 853), (857, 855, 862, 861), (855, 854, 863, 862), (853, 861, 865, 864), (861, 862, 866, 865), (862, 863, 867, 866), (864, 865, 869, 868), (865, 866, 870, 869), (866, 867, 871, 870), (868, 869, 873, 872), (869, 870, 874, 873), (870, 871, 875, 874), (872, 873, 877, 876), (873, 874, 878, 877), (874, 875, 879, 878)])
_uv = me_grid.uv_layers.new(name='UVMap')
_uv.uv.foreach_set('vector', [0.75, 0.75, 1.0, 0.75, 1.0, 1.0, 0.75, 1.0, 0.75, 0.75, 1.0, 0.75, 1.0, 1.0, 0.75, 1.0, 0.75, 0.75, 1.0, 0.75, 1.0, 1.0, 0.75, 1.0, 0.75, 0.75, 1.0, 0.75, 1.0, 1.0, 0.75, 1.0, 0.75, 0.75, 1.0, 0.75, 1.0, 1.0, 0.75, 1.0, 0.75, 0.75, 1.0, 0.75, 1.0, 1.0, 0.75, 1.0, 0.75, 0.75, 1.0, 0.75, 1.0, 1.0, 0.75, 1.0, 0.75, 0.75, 1.0, 0.75, 1.0, 1.0, 0.75, 1.0, 0.75, 0.75, 1.0, 0.75, 1.0, 1.0, 0.75, 1.0, 0.75, 0.75, 1.0, 0.75, 1.0, 1.0, 0.75, 1.0, 0.75, 0.75, 1.0, 0.75, 1.0, 1.0, 0.75, 1.0, 0.75, 0.75, 1.0, 0.75, 1.0, 1.0, 0.75, 1.0, 0.75, 0.75, 1.0, 0.75, 1.0, 1.0, 0.75, 1.0, 0.75, 0.75, 1.0, 0.75, 1.0, 1.0, 0.75, 1.0, 0.75, 0.75, 1.0, 0.75, 1.0, 1.0, 0.75, 1.0, 0.75, 0.75, 1.0, 0.75, 1.0, 1.0, 0.75, 1.0, 0.75, 0.75, 1.0, 0.75, 1.0, 1.0, 0.75, 1.0, 0.75, 0.75, 1.0, 0.75, 1.0, 1.0, 0.75, 1.0, 0.75, 0.75, 1.0, 0.75, 1.0, 1.0, 0.75, 1.0, 0.75, 0.75, 1.0, 0.75, 1.0, 1.0, 0.75, 1.0, 0.75, 0.75, 1.0, 0.75, 1.0, 1.0, 0.75, 1.0, 0.75, 0.75, 1.0, 0.75, 1.0, 1.0, 0.75, 1.0, 0.75, 0.75, 1.0, 0.75, 1.0, 1.0, 0.75, 1.0, 0.75, 0.75, 1.0, 0.75, 1.0, 1.0, 0.75, 1.0, 0.75, 0.75, 1.0, 0.75, 1.0, 1.0, 0.75, 1.0, 0.75, 0.75, 1.0, 0.75, 1.0, 1.0, 0.75, 1.0, 0.75, 0.75, 1.0, 0.75, 1.0, 1.0, 0.75, 1.0, 0.75, 0.75, 1.0, 0.75, 1.0, 1.0, 0.75, 1.0, 0.75, 0.75, 1.0, 0.75, 1.0, 1.0, 0.75, 1.0, 0.75, 0.75, 1.0, 0.75, 1.0, 1.0, 0.75, 1.0, 0.75, 0.75, 1.0, 0.75, 1.0, 1.0, 0.75, 1.0, 0.75, 0.75, 1.0, 0.75, 1.0, 1.0, 0.75, 1.0, 0.75, 0.75, 1.0, 0.75, 1.0, 1.0, 0.75, 1.0, 0.75, 0.75, 1.0, 0.75, 1.0, 1.0, 0.75, 1.0, 0.75, 0.75, 1.0, 0.75, 1.0, 1.0, 0.75, 1.0, 0.75, 0.75, 1.0, 0.75, 1.0, 1.0, 0.75, 1.0, 0.75, 0.75, 1.0, 0.75, 1.0, 1.0, 0.75, 1.0, 0.75, 0.75, 1.0, 0.75, 1.0, 1.0, 0.75, 1.0, 0.75, 0.75, 1.0, 0.75, 1.0, 1.0, 0.75, 1.0, 0.75, 0.75, 1.0, 0.75, 1.0, 1.0, 0.75, 1.0, 0.75, 0.75, 1.0, 0.75, 1.0, 1.0, 0.75, 1.0, 0.75, 0.75, 1.0, 0.75, 1.0, 1.0, 0.75, 1.0, 0.75, 0.75, 1.0, 0.75, 1.0, 1.0, 0.75, 1.0, 0.75, 0.75, 1.0, 0.75, 1.0, 1.0, 0.75, 1.0, 0.75, 0.75, 1.0, 0.75, 1.0, 1.0, 0.75, 1.0, 0.75, 0.75, 1.0, 0.75, 1.0, 1.0, 0.75, 1.0, 0.75, 0.75, 1.0, 0.75, 1.0, 1.0, 0.75, 1.0, 0.75, 0.75, 1.0, 0.75, 1.0, 1.0, 0.75, 1.0, 0.75, 0.75, 1.0, 0.75, 1.0, 1.0, 0.75, 1.0, 0.75, 0.75, 1.0, 0.75, 1.0, 1.0, 0.75, 1.0, 0.75, 0.75, 1.0, 0.75, 1.0, 1.0, 0.75, 1.0, 0.875, 1.0, 0.9939, 0.9136, 0.9485, 0.7739, 0.8015, 0.7739, 0.7561, 0.9136, 0.75, 0.75, 1.0, 0.75, 1.0, 1.0, 0.75, 1.0, 0.75, 0.75, 1.0, 0.75, 1.0, 1.0, 0.75, 1.0, 0.75, 0.75, 1.0, 0.75, 1.0, 1.0, 0.75, 1.0, 0.75, 0.75, 1.0, 0.75, 1.0, 1.0, 0.75, 1.0, 0.75, 0.75, 1.0, 0.75, 1.0, 1.0, 0.75, 1.0, 0.75, 0.75, 1.0, 0.75, 1.0, 1.0, 0.75, 1.0, 0.75, 0.75, 1.0, 0.75, 1.0, 1.0, 0.75, 1.0, 0.75, 0.75, 1.0, 0.75, 1.0, 1.0, 0.75, 1.0, 0.75, 0.75, 1.0, 0.75, 1.0, 1.0, 0.75, 1.0, 0.75, 0.75, 1.0, 0.75, 1.0, 1.0, 0.75, 1.0, 0.75, 0.75, 1.0, 0.75, 1.0, 1.0, 0.75, 1.0, 0.75, 0.75, 1.0, 0.75, 1.0, 1.0, 0.75, 1.0, 0.75, 0.75, 1.0, 0.75, 1.0, 1.0, 0.75, 1.0, 0.75, 0.75, 1.0, 0.75, 1.0, 1.0, 0.75, 1.0, 0.75, 0.75, 1.0, 0.75, 1.0, 1.0, 0.75, 1.0, 0.75, 0.75, 1.0, 0.75, 1.0, 1.0, 0.75, 1.0, 0.75, 0.75, 1.0, 0.75, 1.0, 1.0, 0.75, 1.0, 0.75, 0.75, 1.0, 0.75, 1.0, 1.0, 0.75, 1.0, 0.75, 0.75, 1.0, 0.75, 1.0, 1.0, 0.75, 1.0, 0.75, 0.75, 1.0, 0.75, 1.0, 1.0, 0.75, 1.0, 0.75, 0.75, 1.0, 0.75, 1.0, 1.0, 0.75, 1.0, 0.75, 0.75, 1.0, 0.75, 1.0, 1.0, 0.75, 1.0, 0.75, 0.75, 1.0, 0.75, 1.0, 1.0, 0.75, 1.0, 0.75, 0.75, 1.0, 0.75, 1.0, 1.0, 0.75, 1.0, 0.75, 0.75, 1.0, 0.75, 1.0, 1.0, 0.75, 1.0, 0.75, 0.75, 1.0, 0.75, 1.0, 1.0, 0.75, 1.0, 0.75, 0.75, 1.0, 0.75, 1.0, 1.0, 0.75, 1.0, 0.75, 0.75, 1.0, 0.75, 1.0, 1.0, 0.75, 1.0, 0.75, 0.75, 1.0, 0.75, 1.0, 1.0, 0.75, 1.0, 0.75, 0.75, 1.0, 0.75, 1.0, 1.0, 0.75, 1.0, 0.75, 0.75, 1.0, 0.75, 1.0, 1.0, 0.75, 1.0, 0.75, 0.75, 1.0, 0.75, 1.0, 1.0, 0.75, 1.0, 0.75, 0.75, 1.0, 0.75, 1.0, 1.0, 0.75, 1.0, 0.75, 0.75, 1.0, 0.75, 1.0, 1.0, 0.75, 1.0, 0.75, 0.75, 1.0, 0.75, 1.0, 1.0, 0.75, 1.0, 0.75, 0.75, 1.0, 0.75, 1.0, 1.0, 0.75, 1.0, 0.75, 0.75, 1.0, 0.75, 1.0, 1.0, 0.75, 1.0, 0.75, 0.75, 1.0, 0.75, 1.0, 1.0, 0.75, 1.0, 0.75, 0.75, 1.0, 0.75, 1.0, 1.0, 0.75, 1.0, 0.75, 0.75, 1.0, 0.75, 1.0, 1.0, 0.75, 1.0, 0.75, 0.75, 1.0, 0.75, 1.0, 1.0, 0.75, 1.0, 0.75, 0.75, 1.0, 0.75, 1.0, 1.0, 0.75, 1.0, 0.75, 0.75, 1.0, 0.75, 1.0, 1.0, 0.75, 1.0, 0.75, 0.75, 1.0, 0.75, 1.0, 1.0, 0.75, 1.0, 0.75, 0.75, 1.0, 0.75, 1.0, 1.0, 0.75, 1.0, 0.75, 0.75, 1.0, 0.75, 1.0, 1.0, 0.75, 1.0, 0.75, 0.75, 1.0, 0.75, 1.0, 1.0, 0.75, 1.0, 0.75, 0.75, 1.0, 0.75, 1.0, 1.0, 0.75, 1.0, 0.75, 0.75, 1.0, 0.75, 1.0, 1.0, 0.75, 1.0, 0.75, 0.75, 1.0, 0.75, 1.0, 1.0, 0.75, 1.0, 0.75, 0.75, 1.0, 0.75, 1.0, 1.0, 0.75, 1.0, 0.75, 0.75, 1.0, 0.75, 1.0, 1.0, 0.75, 1.0, 0.75, 0.75, 1.0, 0.75, 1.0, 1.0, 0.75, 1.0, 0.75, 0.75, 1.0, 0.75, 1.0, 1.0, 0.75, 1.0, 0.75, 0.75, 1.0, 0.75, 1.0, 1.0, 0.75, 1.0, 0.75, 0.75, 1.0, 0.75, 1.0, 1.0, 0.75, 1.0, 0.75, 0.75, 1.0, 0.75, 1.0, 1.0, 0.75, 1.0, 0.75, 0.75, 1.0, 0.75, 1.0, 1.0, 0.75, 1.0, 0.75, 0.75, 1.0, 0.75, 1.0, 1.0, 0.75, 1.0, 0.75, 0.75, 1.0, 0.75, 1.0, 1.0, 0.75, 1.0, 0.875, 1.0, 0.9939, 0.9136, 0.9485, 0.7739, 0.8015, 0.7739, 0.7561, 0.9136, 0.75, 0.75, 1.0, 0.75, 1.0, 1.0, 0.75, 1.0, 0.75, 0.75, 1.0, 0.75, 1.0, 1.0, 0.75, 1.0, 0.75, 0.75, 1.0, 0.75, 1.0, 1.0, 0.75, 1.0, 0.75, 0.75, 1.0, 0.75, 1.0, 1.0, 0.75, 1.0, 0.75, 0.75, 1.0, 0.75, 1.0, 1.0, 0.75, 1.0, 0.75, 0.75, 1.0, 0.75, 1.0, 1.0, 0.75, 1.0, 0.75, 0.75, 1.0, 0.75, 1.0, 1.0, 0.75, 1.0, 0.75, 0.75, 1.0, 0.75, 1.0, 1.0, 0.75, 1.0, 0.75, 0.75, 1.0, 0.75, 1.0, 1.0, 0.75, 1.0, 0.75, 0.75, 1.0, 0.75, 1.0, 1.0, 0.75, 1.0, 0.75, 0.75, 1.0, 0.75, 1.0, 1.0, 0.75, 1.0, 0.75, 0.75, 1.0, 0.75, 1.0, 1.0, 0.75, 1.0, 0.75, 0.75, 1.0, 0.75, 1.0, 1.0, 0.75, 1.0, 0.75, 0.75, 1.0, 0.75, 1.0, 1.0, 0.75, 1.0, 0.75, 0.75, 1.0, 0.75, 1.0, 1.0, 0.75, 1.0, 0.75, 0.75, 1.0, 0.75, 1.0, 1.0, 0.75, 1.0, 0.75, 0.75, 1.0, 0.75, 1.0, 1.0, 0.75, 1.0, 0.75, 0.75, 1.0, 0.75, 1.0, 1.0, 0.75, 1.0, 0.75, 0.75, 1.0, 0.75, 1.0, 1.0, 0.75, 1.0, 0.75, 0.75, 1.0, 0.75, 1.0, 1.0, 0.75, 1.0, 0.75, 0.75, 1.0, 0.75, 1.0, 1.0, 0.75, 1.0, 0.75, 0.75, 1.0, 0.75, 1.0, 1.0, 0.75, 1.0, 0.75, 0.75, 1.0, 0.75, 1.0, 1.0, 0.75, 1.0, 0.75, 0.75, 1.0, 0.75, 1.0, 1.0, 0.75, 1.0, 0.75, 0.75, 1.0, 0.75, 1.0, 1.0, 0.75, 1.0, 0.75, 0.75, 1.0, 0.75, 1.0, 1.0, 0.75, 1.0, 0.75, 0.75, 1.0, 0.75, 1.0, 1.0, 0.75, 1.0, 0.75, 0.75, 1.0, 0.75, 1.0, 1.0, 0.75, 1.0, 0.75, 0.75, 1.0, 0.75, 1.0, 1.0, 0.75, 1.0, 0.75, 0.75, 1.0, 0.75, 1.0, 1.0, 0.75, 1.0, 0.75, 0.75, 1.0, 0.75, 1.0, 1.0, 0.75, 1.0, 0.75, 0.75, 1.0, 0.75, 1.0, 1.0, 0.75, 1.0, 0.75, 0.75, 1.0, 0.75, 1.0, 1.0, 0.75, 1.0, 0.75, 0.75, 1.0, 0.75, 1.0, 1.0, 0.75, 1.0, 0.75, 0.75, 1.0, 0.75, 1.0, 1.0, 0.75, 1.0, 0.75, 0.75, 1.0, 0.75, 1.0, 1.0, 0.75, 1.0, 0.75, 0.75, 1.0, 0.75, 1.0, 1.0, 0.75, 1.0, 0.75, 0.75, 1.0, 0.75, 1.0, 1.0, 0.75, 1.0, 0.75, 0.75, 1.0, 0.75, 1.0, 1.0, 0.75, 1.0, 0.75, 0.75, 1.0, 0.75, 1.0, 1.0, 0.75, 1.0, 0.75, 0.75, 1.0, 0.75, 1.0, 1.0, 0.75, 1.0, 0.75, 0.75, 1.0, 0.75, 1.0, 1.0, 0.75, 1.0, 0.75, 0.75, 1.0, 0.75, 1.0, 1.0, 0.75, 1.0, 0.75, 0.75, 1.0, 0.75, 1.0, 1.0, 0.75, 1.0, 0.75, 0.75, 1.0, 0.75, 1.0, 1.0, 0.75, 1.0, 0.75, 0.75, 1.0, 0.75, 1.0, 1.0, 0.75, 1.0, 0.75, 0.75, 1.0, 0.75, 1.0, 1.0, 0.75, 1.0, 0.75, 0.75, 1.0, 0.75, 1.0, 1.0, 0.75, 1.0, 0.75, 0.75, 1.0, 0.75, 1.0, 1.0, 0.75, 1.0, 0.75, 0.75, 1.0, 0.75, 1.0, 1.0, 0.75, 1.0, 0.75, 0.75, 1.0, 0.75, 1.0, 1.0, 0.75, 1.0, 0.75, 0.75, 1.0, 0.75, 1.0, 1.0, 0.75, 1.0, 0.75, 0.75, 1.0, 0.75, 1.0, 1.0, 0.75, 1.0, 0.75, 0.75, 1.0, 0.75, 1.0, 1.0, 0.75, 1.0, 0.75, 0.75, 1.0, 0.75, 1.0, 1.0, 0.75, 1.0, 0.75, 0.75, 1.0, 0.75, 1.0, 1.0, 0.75, 1.0, 0.75, 0.75, 1.0, 0.75, 1.0, 1.0, 0.75, 1.0, 0.75, 0.75, 1.0, 0.75, 1.0, 1.0, 0.75, 1.0, 0.75, 0.75, 1.0, 0.75, 1.0, 1.0, 0.75, 1.0, 0.75, 0.75, 1.0, 0.75, 1.0, 1.0, 0.75, 1.0, 0.75, 0.75, 1.0, 0.75, 1.0, 1.0, 0.75, 1.0, 0.75, 0.75, 1.0, 0.75, 1.0, 1.0, 0.75, 1.0, 0.75, 0.75, 1.0, 0.75, 1.0, 1.0, 0.75, 1.0, 0.75, 0.75, 1.0, 0.75, 1.0, 1.0, 0.75, 1.0, 0.75, 0.75, 1.0, 0.75, 1.0, 1.0, 0.75, 1.0, 0.75, 0.75, 1.0, 0.75, 1.0, 1.0, 0.75, 1.0, 0.75, 0.75, 1.0, 0.75, 1.0, 1.0, 0.75, 1.0, 0.75, 0.75, 1.0, 0.75, 1.0, 1.0, 0.75, 1.0, 0.75, 0.75, 1.0, 0.75, 1.0, 1.0, 0.75, 1.0, 0.75, 0.75, 1.0, 0.75, 1.0, 1.0, 0.75, 1.0, 0.75, 0.75, 1.0, 0.75, 1.0, 1.0, 0.75, 1.0, 0.75, 0.75, 1.0, 0.75, 1.0, 1.0, 0.75, 1.0, 0.75, 0.75, 1.0, 0.75, 1.0, 1.0, 0.75, 1.0, 0.75, 0.75, 1.0, 0.75, 1.0, 1.0, 0.75, 1.0, 0.75, 0.75, 1.0, 0.75, 1.0, 1.0, 0.75, 1.0, 0.75, 0.75, 1.0, 0.75, 1.0, 1.0, 0.75, 1.0, 0.75, 0.75, 1.0, 0.75, 1.0, 1.0, 0.75, 1.0, 0.75, 0.75, 1.0, 0.75, 1.0, 1.0, 0.75, 1.0, 0.75, 0.75, 1.0, 0.75, 1.0, 1.0, 0.75, 1.0, 0.75, 0.75, 1.0, 0.75, 1.0, 1.0, 0.75, 1.0, 0.75, 0.75, 1.0, 0.75, 1.0, 1.0, 0.75, 1.0, 0.75, 0.75, 1.0, 0.75, 1.0, 1.0, 0.75, 1.0, 0.75, 0.75, 1.0, 0.75, 1.0, 1.0, 0.75, 1.0, 0.75, 0.75, 1.0, 0.75, 1.0, 1.0, 0.75, 1.0, 0.75, 0.75, 1.0, 0.75, 1.0, 1.0, 0.75, 1.0, 0.75, 0.75, 1.0, 0.75, 1.0, 1.0, 0.75, 1.0, 0.75, 0.75, 1.0, 0.75, 1.0, 1.0, 0.75, 1.0, 0.75, 0.75, 1.0, 0.75, 1.0, 1.0, 0.75, 1.0, 0.75, 0.75, 1.0, 0.75, 1.0, 1.0, 0.75, 1.0, 0.75, 0.75, 1.0, 0.75, 1.0, 1.0, 0.75, 1.0, 0.75, 0.75, 1.0, 0.75, 1.0, 1.0, 0.75, 1.0, 0.75, 0.75, 1.0, 0.75, 1.0, 1.0, 0.75, 1.0, 0.75, 0.75, 1.0, 0.75, 1.0, 1.0, 0.75, 1.0, 0.75, 0.75, 1.0, 0.75, 1.0, 1.0, 0.75, 1.0, 0.75, 0.75, 1.0, 0.75, 1.0, 1.0, 0.75, 1.0, 0.75, 0.75, 1.0, 0.75, 1.0, 1.0, 0.75, 1.0, 0.75, 0.75, 1.0, 0.75, 1.0, 1.0, 0.75, 1.0, 0.75, 0.75, 1.0, 0.75, 1.0, 1.0, 0.75, 1.0, 0.75, 0.75, 1.0, 0.75, 1.0, 1.0, 0.75, 1.0, 0.75, 0.75, 1.0, 0.75, 1.0, 1.0, 0.75, 1.0, 0.75, 0.75, 1.0, 0.75, 1.0, 1.0, 0.75, 1.0, 0.75, 0.75, 1.0, 0.75, 1.0, 1.0, 0.75, 1.0, 0.75, 0.75, 1.0, 0.75, 1.0, 1.0, 0.75, 1.0, 0.875, 1.0, 0.9939, 0.9136, 0.9485, 0.7739, 0.8015, 0.7739, 0.7561, 0.9136, 0.75, 0.75, 1.0, 0.75, 1.0, 1.0, 0.75, 1.0, 0.75, 0.75, 1.0, 0.75, 1.0, 1.0, 0.75, 1.0, 0.75, 0.75, 1.0, 0.75, 1.0, 1.0, 0.75, 1.0, 0.75, 0.75, 1.0, 0.75, 1.0, 1.0, 0.75, 1.0, 0.75, 0.75, 1.0, 0.75, 1.0, 1.0, 0.75, 1.0, 0.75, 0.75, 1.0, 0.75, 1.0, 1.0, 0.75, 1.0, 0.75, 0.75, 1.0, 0.75, 1.0, 1.0, 0.75, 1.0, 0.75, 0.75, 1.0, 0.75, 1.0, 1.0, 0.75, 1.0, 0.75, 0.75, 1.0, 0.75, 1.0, 1.0, 0.75, 1.0, 0.75, 0.75, 1.0, 0.75, 1.0, 1.0, 0.75, 1.0, 0.75, 0.75, 1.0, 0.75, 1.0, 1.0, 0.75, 1.0, 0.75, 0.75, 1.0, 0.75, 1.0, 1.0, 0.75, 1.0, 0.75, 0.75, 1.0, 0.75, 1.0, 1.0, 0.75, 1.0, 0.75, 0.75, 1.0, 0.75, 1.0, 1.0, 0.75, 1.0, 0.75, 0.75, 1.0, 0.75, 1.0, 1.0, 0.75, 1.0, 0.75, 0.75, 1.0, 0.75, 1.0, 1.0, 0.75, 1.0, 0.75, 0.75, 1.0, 0.75, 1.0, 1.0, 0.75, 1.0, 0.75, 0.75, 1.0, 0.75, 1.0, 1.0, 0.75, 1.0, 0.75, 0.75, 1.0, 0.75, 1.0, 1.0, 0.75, 1.0, 0.75, 0.75, 1.0, 0.75, 1.0, 1.0, 0.75, 1.0, 0.75, 0.75, 1.0, 0.75, 1.0, 1.0, 0.75, 1.0, 0.75, 0.75, 1.0, 0.75, 1.0, 1.0, 0.75, 1.0, 0.75, 0.75, 1.0, 0.75, 1.0, 1.0, 0.75, 1.0, 0.75, 0.75, 1.0, 0.75, 1.0, 1.0, 0.75, 1.0, 0.75, 0.75, 1.0, 0.75, 1.0, 1.0, 0.75, 1.0, 0.75, 0.75, 1.0, 0.75, 1.0, 1.0, 0.75, 1.0, 0.75, 0.75, 1.0, 0.75, 1.0, 1.0, 0.75, 1.0, 0.75, 0.75, 1.0, 0.75, 1.0, 1.0, 0.75, 1.0, 0.75, 0.75, 1.0, 0.75, 1.0, 1.0, 0.75, 1.0, 0.75, 0.75, 1.0, 0.75, 1.0, 1.0, 0.75, 1.0, 0.75, 0.75, 1.0, 0.75, 1.0, 1.0, 0.75, 1.0, 0.75, 0.75, 1.0, 0.75, 1.0, 1.0, 0.75, 1.0, 0.75, 0.75, 1.0, 0.75, 1.0, 1.0, 0.75, 1.0, 0.75, 0.75, 1.0, 0.75, 1.0, 1.0, 0.75, 1.0, 0.75, 0.75, 1.0, 0.75, 1.0, 1.0, 0.75, 1.0, 0.75, 0.75, 1.0, 0.75, 1.0, 1.0, 0.75, 1.0, 0.75, 0.75, 1.0, 0.75, 1.0, 1.0, 0.75, 1.0, 0.75, 0.75, 1.0, 0.75, 1.0, 1.0, 0.75, 1.0, 0.75, 0.75, 1.0, 0.75, 1.0, 1.0, 0.75, 1.0, 0.75, 0.75, 1.0, 0.75, 1.0, 1.0, 0.75, 1.0, 0.75, 0.75, 1.0, 0.75, 1.0, 1.0, 0.75, 1.0, 0.75, 0.75, 1.0, 0.75, 1.0, 1.0, 0.75, 1.0, 0.75, 0.75, 1.0, 0.75, 1.0, 1.0, 0.75, 1.0, 0.75, 0.75, 1.0, 0.75, 1.0, 1.0, 0.75, 1.0, 0.75, 0.75, 1.0, 0.75, 1.0, 1.0, 0.75, 1.0, 0.75, 0.75, 1.0, 0.75, 1.0, 1.0, 0.75, 1.0, 0.75, 0.75, 1.0, 0.75, 1.0, 1.0, 0.75, 1.0, 0.75, 0.75, 1.0, 0.75, 1.0, 1.0, 0.75, 1.0, 0.75, 0.75, 1.0, 0.75, 1.0, 1.0, 0.75, 1.0, 0.75, 0.75, 1.0, 0.75, 1.0, 1.0, 0.75, 1.0, 0.75, 0.75, 1.0, 0.75, 1.0, 1.0, 0.75, 1.0, 0.75, 0.75, 1.0, 0.75, 1.0, 1.0, 0.75, 1.0, 0.75, 0.75, 1.0, 0.75, 1.0, 1.0, 0.75, 1.0, 0.75, 0.75, 1.0, 0.75, 1.0, 1.0, 0.75, 1.0, 0.75, 0.75, 1.0, 0.75, 1.0, 1.0, 0.75, 1.0, 0.75, 0.75, 1.0, 0.75, 1.0, 1.0, 0.75, 1.0, 0.75, 0.75, 1.0, 0.75, 1.0, 1.0, 0.75, 1.0, 0.75, 0.75, 1.0, 0.75, 1.0, 1.0, 0.75, 1.0, 0.75, 0.75, 1.0, 0.75, 1.0, 1.0, 0.75, 1.0, 0.75, 0.75, 1.0, 0.75, 1.0, 1.0, 0.75, 1.0, 0.75, 0.75, 1.0, 0.75, 1.0, 1.0, 0.75, 1.0, 0.75, 0.75, 1.0, 0.75, 1.0, 1.0, 0.75, 1.0, 0.75, 0.75, 1.0, 0.75, 1.0, 1.0, 0.75, 1.0, 0.75, 0.75, 1.0, 0.75, 1.0, 1.0, 0.75, 1.0, 0.75, 0.75, 1.0, 0.75, 1.0, 1.0, 0.75, 1.0, 0.75, 0.75, 1.0, 0.75, 1.0, 1.0, 0.75, 1.0, 0.75, 0.75, 1.0, 0.75, 1.0, 1.0, 0.75, 1.0, 0.75, 0.75, 1.0, 0.75, 1.0, 1.0, 0.75, 1.0, 0.75, 0.75, 1.0, 0.75, 1.0, 1.0, 0.75, 1.0, 0.75, 0.75, 1.0, 0.75, 1.0, 1.0, 0.75, 1.0, 0.75, 0.75, 1.0, 0.75, 1.0, 1.0, 0.75, 1.0, 0.75, 0.75, 1.0, 0.75, 1.0, 1.0, 0.75, 1.0, 0.75, 0.75, 1.0, 0.75, 1.0, 1.0, 0.75, 1.0, 0.75, 0.75, 1.0, 0.75, 1.0, 1.0, 0.75, 1.0, 0.75, 0.75, 1.0, 0.75, 1.0, 1.0, 0.75, 1.0, 0.75, 0.75, 1.0, 0.75, 1.0, 1.0, 0.75, 1.0, 0.75, 0.75, 1.0, 0.75, 1.0, 1.0, 0.75, 1.0, 0.75, 0.75, 1.0, 0.75, 1.0, 1.0, 0.75, 1.0, 0.75, 0.75, 1.0, 0.75, 1.0, 1.0, 0.75, 1.0, 0.75, 0.75, 1.0, 0.75, 1.0, 1.0, 0.75, 1.0, 0.75, 0.75, 1.0, 0.75, 1.0, 1.0, 0.75, 1.0, 0.75, 0.75, 1.0, 0.75, 1.0, 1.0, 0.75, 1.0, 0.75, 0.75, 1.0, 0.75, 1.0, 1.0, 0.75, 1.0, 0.75, 0.75, 1.0, 0.75, 1.0, 1.0, 0.75, 1.0, 0.75, 0.75, 1.0, 0.75, 1.0, 1.0, 0.75, 1.0, 0.75, 0.75, 1.0, 0.75, 1.0, 1.0, 0.75, 1.0, 0.75, 0.75, 1.0, 0.75, 1.0, 1.0, 0.75, 1.0, 0.75, 0.75, 1.0, 0.75, 1.0, 1.0, 0.75, 1.0, 0.75, 0.75, 1.0, 0.75, 1.0, 1.0, 0.75, 1.0, 0.75, 0.75, 1.0, 0.75, 1.0, 1.0, 0.75, 1.0, 0.75, 0.75, 1.0, 0.75, 1.0, 1.0, 0.75, 1.0, 0.75, 0.75, 1.0, 0.75, 1.0, 1.0, 0.75, 1.0, 0.75, 0.75, 1.0, 0.75, 1.0, 1.0, 0.75, 1.0, 0.75, 0.75, 1.0, 0.75, 1.0, 1.0, 0.75, 1.0, 0.75, 0.75, 1.0, 0.75, 1.0, 1.0, 0.75, 1.0, 0.75, 0.75, 1.0, 0.75, 1.0, 1.0, 0.75, 1.0, 0.75, 0.75, 1.0, 0.75, 1.0, 1.0, 0.75, 1.0, 0.75, 0.75, 1.0, 0.75, 1.0, 1.0, 0.75, 1.0, 0.75, 0.75, 1.0, 0.75, 1.0, 1.0, 0.75, 1.0, 0.75, 0.75, 1.0, 0.75, 1.0, 1.0, 0.75, 1.0, 0.75, 0.75, 1.0, 0.75, 1.0, 1.0, 0.75, 1.0, 0.75, 0.75, 1.0, 0.75, 1.0, 1.0, 0.75, 1.0, 0.75, 0.75, 1.0, 0.75, 1.0, 1.0, 0.75, 1.0, 0.75, 0.75, 1.0, 0.75, 1.0, 1.0, 0.75, 1.0, 0.75, 0.75, 1.0, 0.75, 1.0, 1.0, 0.75, 1.0, 0.75, 0.75, 1.0, 0.75, 1.0, 1.0, 0.75, 1.0, 0.75, 0.75, 1.0, 0.75, 1.0, 1.0, 0.75, 1.0, 0.75, 0.75, 1.0, 0.75, 1.0, 1.0, 0.75, 1.0, 0.75, 0.75, 1.0, 0.75, 1.0, 1.0, 0.75, 1.0, 0.75, 0.75, 1.0, 0.75, 1.0, 1.0, 0.75, 1.0, 0.75, 0.75, 1.0, 0.75, 1.0, 1.0, 0.75, 1.0, 0.75, 0.75, 1.0, 0.75, 1.0, 1.0, 0.75, 1.0, 0.75, 0.75, 1.0, 0.75, 1.0, 1.0, 0.75, 1.0, 0.75, 0.75, 1.0, 0.75, 1.0, 1.0, 0.75, 1.0, 0.75, 0.75, 1.0, 0.75, 1.0, 1.0, 0.75, 1.0, 0.75, 0.75, 1.0, 0.75, 1.0, 1.0, 0.75, 1.0, 0.75, 0.75, 1.0, 0.75, 1.0, 1.0, 0.75, 1.0, 0.75, 0.75, 1.0, 0.75, 1.0, 1.0, 0.75, 1.0, 0.75, 0.75, 1.0, 0.75, 1.0, 1.0, 0.75, 1.0, 0.75, 0.75, 1.0, 0.75, 1.0, 1.0, 0.75, 1.0, 0.75, 0.75, 1.0, 0.75, 1.0, 1.0, 0.75, 1.0, 0.75, 0.75, 1.0, 0.75, 1.0, 1.0, 0.75, 1.0, 0.75, 0.75, 1.0, 0.75, 1.0, 1.0, 0.75, 1.0, 0.75, 0.75, 1.0, 0.75, 1.0, 1.0, 0.75, 1.0, 0.75, 0.75, 1.0, 0.75, 1.0, 1.0, 0.75, 1.0, 0.75, 0.75, 1.0, 0.75, 1.0, 1.0, 0.75, 1.0, 0.75, 0.75, 1.0, 0.75, 1.0, 1.0, 0.75, 1.0, 0.75, 0.75, 1.0, 0.75, 1.0, 1.0, 0.75, 1.0, 0.75, 0.75, 1.0, 0.75, 1.0, 1.0, 0.75, 1.0, 0.75, 0.75, 1.0, 0.75, 1.0, 1.0, 0.75, 1.0, 0.75, 0.75, 1.0, 0.75, 1.0, 1.0, 0.75, 1.0, 0.75, 0.75, 1.0, 0.75, 1.0, 1.0, 0.75, 1.0, 0.75, 0.75, 1.0, 0.75, 1.0, 1.0, 0.75, 1.0, 0.75, 0.75, 1.0, 0.75, 1.0, 1.0, 0.75, 1.0, 0.75, 0.75, 1.0, 0.75, 1.0, 1.0, 0.75, 1.0, 0.75, 0.75, 1.0, 0.75, 1.0, 1.0, 0.75, 1.0, 0.75, 0.75, 1.0, 0.75, 1.0, 1.0, 0.75, 1.0, 0.75, 0.75, 1.0, 0.75, 1.0, 1.0, 0.75, 1.0, 0.75, 0.75, 1.0, 0.75, 1.0, 1.0, 0.75, 1.0, 0.75, 0.75, 1.0, 0.75, 1.0, 1.0, 0.75, 1.0, 0.75, 0.75, 1.0, 0.75, 1.0, 1.0, 0.75, 1.0, 0.75, 0.75, 1.0, 0.75, 1.0, 1.0, 0.75, 1.0, 0.75, 0.75, 1.0, 0.75, 1.0, 1.0, 0.75, 1.0, 0.75, 0.75, 1.0, 0.75, 1.0, 1.0, 0.75, 1.0, 0.75, 0.75, 1.0, 0.75, 1.0, 1.0, 0.75, 1.0, 0.75, 0.75, 1.0, 0.75, 1.0, 1.0, 0.75, 1.0, 0.75, 0.75, 1.0, 0.75, 1.0, 1.0, 0.75, 1.0, 0.75, 0.75, 1.0, 0.75, 1.0, 1.0, 0.75, 1.0, 0.75, 0.75, 1.0, 0.75, 1.0, 1.0, 0.75, 1.0, 0.75, 0.75, 1.0, 0.75, 1.0, 1.0, 0.75, 1.0, 0.75, 0.75, 1.0, 0.75, 1.0, 1.0, 0.75, 1.0, 0.75, 0.75, 1.0, 0.75, 1.0, 1.0, 0.75, 1.0, 0.75, 0.75, 1.0, 0.75, 1.0, 1.0, 0.75, 1.0, 0.75, 0.75, 1.0, 0.75, 1.0, 1.0, 0.75, 1.0, 0.75, 0.75, 1.0, 0.75, 1.0, 1.0, 0.75, 1.0, 0.75, 0.75, 1.0, 0.75, 1.0, 1.0, 0.75, 1.0, 0.75, 0.75, 1.0, 0.75, 1.0, 1.0, 0.75, 1.0, 0.75, 0.75, 1.0, 0.75, 1.0, 1.0, 0.75, 1.0, 0.75, 0.75, 1.0, 0.75, 1.0, 1.0, 0.75, 1.0, 0.75, 0.75, 1.0, 0.75, 1.0, 1.0, 0.75, 1.0, 0.75, 0.75, 1.0, 0.75, 1.0, 1.0, 0.75, 1.0, 0.75, 0.75, 1.0, 0.75, 1.0, 1.0, 0.75, 1.0, 0.75, 0.75, 1.0, 0.75, 1.0, 1.0, 0.75, 1.0, 0.75, 0.75, 1.0, 0.75, 1.0, 1.0, 0.75, 1.0, 0.75, 0.75, 1.0, 0.75, 1.0, 1.0, 0.75, 1.0, 0.75, 0.75, 1.0, 0.75, 1.0, 1.0, 0.75, 1.0, 0.75, 0.75, 1.0, 0.75, 1.0, 1.0, 0.75, 1.0, 0.75, 0.75, 1.0, 0.75, 1.0, 1.0, 0.75, 1.0, 0.75, 0.75, 1.0, 0.75, 1.0, 1.0, 0.75, 1.0, 0.75, 0.75, 1.0, 0.75, 1.0, 1.0, 0.75, 1.0, 0.75, 0.75, 1.0, 0.75, 1.0, 1.0, 0.75, 1.0, 0.75, 0.75, 1.0, 0.75, 1.0, 1.0, 0.75, 1.0, 0.75, 0.75, 1.0, 0.75, 1.0, 1.0, 0.75, 1.0, 0.75, 0.75, 1.0, 0.75, 1.0, 1.0, 0.75, 1.0, 0.75, 0.75, 1.0, 0.75, 1.0, 1.0, 0.75, 1.0, 0.75, 0.75, 1.0, 0.75, 1.0, 1.0, 0.75, 1.0, 0.75, 0.75, 1.0, 0.75, 1.0, 1.0, 0.75, 1.0, 0.75, 0.75, 1.0, 0.75, 1.0, 1.0, 0.75, 1.0, 0.75, 0.75, 1.0, 0.75, 1.0, 1.0, 0.75, 1.0, 0.75, 0.75, 1.0, 0.75, 1.0, 1.0, 0.75, 1.0, 0.75, 0.75, 1.0, 0.75, 1.0, 1.0, 0.75, 1.0, 0.75, 0.75, 1.0, 0.75, 1.0, 1.0, 0.75, 1.0, 0.75, 0.75, 1.0, 0.75, 1.0, 1.0, 0.75, 1.0, 0.75, 0.75, 1.0, 0.75, 1.0, 1.0, 0.75, 1.0, 0.75, 0.75, 1.0, 0.75, 1.0, 1.0, 0.75, 1.0, 0.75, 0.75, 1.0, 0.75, 1.0, 1.0, 0.75, 1.0, 0.75, 0.75, 1.0, 0.75, 1.0, 1.0, 0.75, 1.0, 0.75, 0.75, 1.0, 0.75, 1.0, 1.0, 0.75, 1.0, 0.75, 0.75, 1.0, 0.75, 1.0, 1.0, 0.75, 1.0, 0.75, 0.75, 1.0, 0.75, 1.0, 1.0, 0.75, 1.0, 0.75, 0.75, 1.0, 0.75, 1.0, 1.0, 0.75, 1.0, 0.75, 0.75, 1.0, 0.75, 1.0, 1.0, 0.75, 1.0, 0.75, 0.75, 1.0, 0.75, 1.0, 1.0, 0.75, 1.0, 0.75, 0.75, 1.0, 0.75, 1.0, 1.0, 0.75, 1.0, 0.75, 0.75, 1.0, 0.75, 1.0, 1.0, 0.75, 1.0, 0.75, 0.75, 1.0, 0.75, 1.0, 1.0, 0.75, 1.0, 0.75, 0.75, 1.0, 0.75, 1.0, 1.0, 0.75, 1.0, 0.75, 0.75, 1.0, 0.75, 1.0, 1.0, 0.75, 1.0, 0.75, 0.75, 1.0, 0.75, 1.0, 1.0, 0.75, 1.0, 0.75, 0.75, 1.0, 0.75, 1.0, 1.0, 0.75, 1.0, 0.75, 0.75, 1.0, 0.75, 1.0, 1.0, 0.75, 1.0, 0.75, 0.75, 1.0, 0.75, 1.0, 1.0, 0.75, 1.0, 0.75, 0.75, 1.0, 0.75, 1.0, 1.0, 0.75, 1.0, 0.75, 0.75, 1.0, 0.75, 1.0, 1.0, 0.75, 1.0, 0.75, 0.75, 1.0, 0.75, 1.0, 1.0, 0.75, 1.0, 0.75, 0.75, 1.0, 0.75, 1.0, 1.0, 0.75, 1.0, 0.75, 0.75, 1.0, 0.75, 1.0, 1.0, 0.75, 1.0, 0.75, 0.75, 1.0, 0.75, 1.0, 1.0, 0.75, 1.0, 0.75, 0.75, 1.0, 0.75, 1.0, 1.0, 0.75, 1.0, 0.75, 0.75, 1.0, 0.75, 1.0, 1.0, 0.75, 1.0, 0.75, 0.75, 1.0, 0.75, 1.0, 1.0, 0.75, 1.0, 0.75, 0.75, 1.0, 0.75, 1.0, 1.0, 0.75, 1.0, 0.75, 0.75, 1.0, 0.75, 1.0, 1.0, 0.75, 1.0, 0.75, 0.75, 1.0, 0.75, 1.0, 1.0, 0.75, 1.0, 0.75, 0.75, 1.0, 0.75, 1.0, 1.0, 0.75, 1.0, 0.75, 0.75, 1.0, 0.75, 1.0, 1.0, 0.75, 1.0, 0.75, 0.75, 1.0, 0.75, 1.0, 1.0, 0.75, 1.0, 0.75, 0.75, 1.0, 0.75, 1.0, 1.0, 0.75, 1.0, 0.75, 0.75, 1.0, 0.75, 1.0, 1.0, 0.75, 1.0, 0.75, 0.75, 1.0, 0.75, 1.0, 1.0, 0.75, 1.0, 0.75, 0.75, 1.0, 0.75, 1.0, 1.0, 0.75, 1.0, 0.75, 0.75, 1.0, 0.75, 1.0, 1.0, 0.75, 1.0, 0.75, 0.75, 1.0, 0.75, 1.0, 1.0, 0.75, 1.0, 0.75, 0.75, 1.0, 0.75, 1.0, 1.0, 0.75, 1.0, 0.75, 0.75, 1.0, 0.75, 1.0, 1.0, 0.75, 1.0, 0.75, 0.75, 1.0, 0.75, 1.0, 1.0, 0.75, 1.0, 0.75, 0.75, 1.0, 0.75, 1.0, 1.0, 0.75, 1.0, 0.75, 0.75, 1.0, 0.75, 1.0, 1.0, 0.75, 1.0, 0.75, 0.75, 1.0, 0.75, 1.0, 1.0, 0.75, 1.0, 0.75, 0.75, 1.0, 0.75, 1.0, 1.0, 0.75, 1.0, 0.75, 0.75, 1.0, 0.75, 1.0, 1.0, 0.75, 1.0, 0.75, 0.75, 1.0, 0.75, 1.0, 1.0, 0.75, 1.0, 0.75, 0.75, 1.0, 0.75, 1.0, 1.0, 0.75, 1.0, 0.75, 0.75, 1.0, 0.75, 1.0, 1.0, 0.75, 1.0, 0.75, 0.75, 1.0, 0.75, 1.0, 1.0, 0.75, 1.0, 0.75, 0.75, 1.0, 0.75, 1.0, 1.0, 0.75, 1.0, 0.75, 0.75, 1.0, 0.75, 1.0, 1.0, 0.75, 1.0, 0.75, 0.75, 1.0, 0.75, 1.0, 1.0, 0.75, 1.0, 0.75, 0.75, 1.0, 0.75, 1.0, 1.0, 0.75, 1.0, 0.75, 0.75, 1.0, 0.75, 1.0, 1.0, 0.75, 1.0, 0.75, 0.75, 1.0, 0.75, 1.0, 1.0, 0.75, 1.0, 0.75, 0.75, 1.0, 0.75, 1.0, 1.0, 0.75, 1.0, 0.75, 0.75, 1.0, 0.75, 1.0, 1.0, 0.75, 1.0, 0.75, 0.75, 1.0, 0.75, 1.0, 1.0, 0.75, 1.0, 0.75, 0.75, 1.0, 0.75, 1.0, 1.0, 0.75, 1.0, 0.75, 0.75, 1.0, 0.75, 1.0, 1.0, 0.75, 1.0, 0.75, 0.75, 1.0, 0.75, 1.0, 1.0, 0.75, 1.0, 0.75, 0.75, 1.0, 0.75, 1.0, 1.0, 0.75, 1.0, 0.75, 0.75, 1.0, 0.75, 1.0, 1.0, 0.75, 1.0, 0.75, 0.75, 1.0, 0.75, 1.0, 1.0, 0.75, 1.0, 0.75, 0.75, 1.0, 0.75, 1.0, 1.0, 0.75, 1.0, 0.75, 0.75, 1.0, 0.75, 1.0, 1.0, 0.75, 1.0, 0.75, 0.75, 1.0, 0.75, 1.0, 1.0, 0.75, 1.0, 0.75, 0.75, 1.0, 0.75, 1.0, 1.0, 0.75, 1.0, 0.75, 0.75, 1.0, 0.75, 1.0, 1.0, 0.75, 1.0, 0.75, 0.75, 1.0, 0.75, 1.0, 1.0, 0.75, 1.0, 0.75, 0.75, 1.0, 0.75, 1.0, 1.0, 0.75, 1.0, 0.75, 0.75, 1.0, 0.75, 1.0, 1.0, 0.75, 1.0, 0.75, 0.75, 1.0, 0.75, 1.0, 1.0, 0.75, 1.0, 0.75, 0.75, 1.0, 0.75, 1.0, 1.0, 0.75, 1.0, 0.75, 0.75, 1.0, 0.75, 1.0, 1.0, 0.75, 1.0, 0.75, 0.75, 1.0, 0.75, 1.0, 1.0, 0.75, 1.0, 0.75, 0.75, 1.0, 0.75, 1.0, 1.0, 0.75, 1.0, 0.75, 0.75, 1.0, 0.75, 1.0, 1.0, 0.75, 1.0, 0.75, 0.75, 1.0, 0.75, 1.0, 1.0, 0.75, 1.0, 0.75, 0.75, 1.0, 0.75, 1.0, 1.0, 0.75, 1.0, 0.75, 0.75, 1.0, 0.75, 1.0, 1.0, 0.75, 1.0, 0.75, 0.75, 1.0, 0.75, 1.0, 1.0, 0.75, 1.0, 0.75, 0.75, 1.0, 0.75, 1.0, 1.0, 0.75, 1.0, 0.75, 0.75, 1.0, 0.75, 1.0, 1.0, 0.75, 1.0, 0.75, 0.75, 1.0, 0.75, 1.0, 1.0, 0.75, 1.0, 0.75, 0.75, 1.0, 0.75, 1.0, 1.0, 0.75, 1.0, 0.75, 0.75, 1.0, 0.75, 1.0, 1.0, 0.75, 1.0, 0.75, 0.75, 1.0, 0.75, 1.0, 1.0, 0.75, 1.0, 0.75, 0.75, 1.0, 0.75, 1.0, 1.0, 0.75, 1.0, 0.75, 0.75, 1.0, 0.75, 1.0, 1.0, 0.75, 1.0, 0.75, 0.75, 1.0, 0.75, 1.0, 1.0, 0.75, 1.0, 0.75, 0.75, 1.0, 0.75, 1.0, 1.0, 0.75, 1.0, 0.75, 0.75, 1.0, 0.75, 1.0, 1.0, 0.75, 1.0, 0.75, 0.75, 1.0, 0.75, 1.0, 1.0, 0.75, 1.0, 0.75, 0.75, 1.0, 0.75, 1.0, 1.0, 0.75, 1.0, 0.75, 0.75, 1.0, 0.75, 1.0, 1.0, 0.75, 1.0, 0.75, 0.75, 1.0, 0.75, 1.0, 1.0, 0.75, 1.0, 0.75, 0.75, 1.0, 0.75, 1.0, 1.0, 0.75, 1.0, 0.75, 0.75, 1.0, 0.75, 1.0, 1.0, 0.75, 1.0, 0.75, 0.75, 1.0, 0.75, 1.0, 1.0, 0.75, 1.0, 0.75, 0.75, 1.0, 0.75, 1.0, 1.0, 0.75, 1.0, 0.75, 0.75, 1.0, 0.75, 1.0, 1.0, 0.75, 1.0, 0.75, 0.75, 1.0, 0.75, 1.0, 1.0, 0.75, 1.0, 0.75, 0.75, 1.0, 0.75, 1.0, 1.0, 0.75, 1.0, 0.75, 0.75, 1.0, 0.75, 1.0, 1.0, 0.75, 1.0, 0.75, 0.75, 1.0, 0.75, 1.0, 1.0, 0.75, 1.0, 0.75, 0.75, 1.0, 0.75, 1.0, 1.0, 0.75, 1.0, 0.75, 0.75, 1.0, 0.75, 1.0, 1.0, 0.75, 1.0, 0.75, 0.75, 1.0, 0.75, 1.0, 1.0, 0.75, 1.0, 0.75, 0.75, 1.0, 0.75, 1.0, 1.0, 0.75, 1.0, 0.75, 0.75, 1.0, 0.75, 1.0, 1.0, 0.75, 1.0, 0.75, 0.75, 1.0, 0.75, 1.0, 1.0, 0.75, 1.0, 0.75, 0.75, 1.0, 0.75, 1.0, 1.0, 0.75, 1.0, 0.75, 0.75, 1.0, 0.75, 1.0, 1.0, 0.75, 1.0, 0.75, 0.75, 1.0, 0.75, 1.0, 1.0, 0.75, 1.0, 0.75, 0.75, 1.0, 0.75, 1.0, 1.0, 0.75, 1.0, 0.75, 0.75, 1.0, 0.75, 1.0, 1.0, 0.75, 1.0, 0.75, 0.75, 1.0, 0.75, 1.0, 1.0, 0.75, 1.0, 0.75, 0.75, 1.0, 0.75, 1.0, 1.0, 0.75, 1.0, 0.75, 0.75, 1.0, 0.75, 1.0, 1.0, 0.75, 1.0, 0.75, 0.75, 1.0, 0.75, 1.0, 1.0, 0.75, 1.0, 0.75, 0.75, 1.0, 0.75, 1.0, 1.0, 0.75, 1.0, 0.75, 0.75, 1.0, 0.75, 1.0, 1.0, 0.75, 1.0, 0.75, 0.75, 1.0, 0.75, 1.0, 1.0, 0.75, 1.0, 0.75, 0.75, 1.0, 0.75, 1.0, 1.0, 0.75, 1.0, 0.75, 0.75, 1.0, 0.75, 1.0, 1.0, 0.75, 1.0, 0.75, 0.75, 1.0, 0.75, 1.0, 1.0, 0.75, 1.0, 0.75, 0.75, 1.0, 0.75, 1.0, 1.0, 0.75, 1.0, 0.75, 0.75, 1.0, 0.75, 1.0, 1.0, 0.75, 1.0, 0.75, 0.75, 1.0, 0.75, 1.0, 1.0, 0.75, 1.0, 0.75, 0.75, 1.0, 0.75, 1.0, 1.0, 0.75, 1.0, 0.75, 0.75, 1.0, 0.75, 1.0, 1.0, 0.75, 1.0, 0.75, 0.75, 1.0, 0.75, 1.0, 1.0, 0.75, 1.0, 0.75, 0.75, 1.0, 0.75, 1.0, 1.0, 0.75, 1.0, 0.75, 0.75, 1.0, 0.75, 1.0, 1.0, 0.75, 1.0, 0.75, 0.75, 1.0, 0.75, 1.0, 1.0, 0.75, 1.0, 0.75, 0.75, 1.0, 0.75, 1.0, 1.0, 0.75, 1.0, 0.75, 0.75, 1.0, 0.75, 1.0, 1.0, 0.75, 1.0, 0.75, 0.75, 1.0, 0.75, 1.0, 1.0, 0.75, 1.0, 0.75, 0.75, 1.0, 0.75, 1.0, 1.0, 0.75, 1.0, 0.75, 0.75, 1.0, 0.75, 1.0, 1.0, 0.75, 1.0, 0.75, 0.75, 1.0, 0.75, 1.0, 1.0, 0.75, 1.0, 0.75, 0.75, 1.0, 0.75, 1.0, 1.0, 0.75, 1.0, 0.75, 0.75, 1.0, 0.75, 1.0, 1.0, 0.75, 1.0, 0.75, 0.75, 1.0, 0.75, 1.0, 1.0, 0.75, 1.0, 0.75, 0.75, 1.0, 0.75, 1.0, 1.0, 0.75, 1.0, 0.75, 0.75, 1.0, 0.75, 1.0, 1.0, 0.75, 1.0, 0.75, 0.75, 1.0, 0.75, 1.0, 1.0, 0.75, 1.0, 0.75, 0.75, 1.0, 0.75, 1.0, 1.0, 0.75, 1.0, 0.75, 0.75, 1.0, 0.75, 1.0, 1.0, 0.75, 1.0, 0.75, 0.75, 1.0, 0.75, 1.0, 1.0, 0.75, 1.0, 0.75, 0.75, 1.0, 0.75, 1.0, 1.0, 0.75, 1.0, 0.75, 0.75, 1.0, 0.75, 1.0, 1.0, 0.75, 1.0, 0.75, 0.75, 1.0, 0.75, 1.0, 1.0, 0.75, 1.0, 0.75, 0.75, 1.0, 0.75, 1.0, 1.0, 0.75, 1.0, 0.75, 0.75, 1.0, 0.75, 1.0, 1.0, 0.75, 1.0, 0.75, 0.75, 1.0, 0.75, 1.0, 1.0, 0.75, 1.0, 0.75, 0.75, 1.0, 0.75, 1.0, 1.0, 0.75, 1.0, 0.75, 0.75, 1.0, 0.75, 1.0, 1.0, 0.75, 1.0, 0.875, 1.0, 0.9939, 0.9136, 0.9485, 0.7739, 0.8015, 0.7739, 0.7561, 0.9136, 0.75, 0.75, 1.0, 0.75, 1.0, 1.0, 0.75, 1.0, 0.75, 0.75, 1.0, 0.75, 1.0, 1.0, 0.75, 1.0, 0.75, 0.75, 1.0, 0.75, 1.0, 1.0, 0.75, 1.0, 0.75, 0.75, 1.0, 0.75, 1.0, 1.0, 0.75, 1.0, 0.75, 0.75, 1.0, 0.75, 1.0, 1.0, 0.75, 1.0, 0.75, 0.75, 1.0, 0.75, 1.0, 1.0, 0.75, 1.0, 0.75, 0.75, 1.0, 0.75, 1.0, 1.0, 0.75, 1.0, 0.75, 0.75, 1.0, 0.75, 1.0, 1.0, 0.75, 1.0, 0.75, 0.75, 1.0, 0.75, 1.0, 1.0, 0.75, 1.0, 0.75, 0.75, 1.0, 0.75, 1.0, 1.0, 0.75, 1.0, 0.75, 0.75, 1.0, 0.75, 1.0, 1.0, 0.75, 1.0, 0.75, 0.75, 1.0, 0.75, 1.0, 1.0, 0.75, 1.0, 0.75, 0.75, 1.0, 0.75, 1.0, 1.0, 0.75, 1.0, 0.75, 0.75, 1.0, 0.75, 1.0, 1.0, 0.75, 1.0, 0.75, 0.75, 1.0, 0.75, 1.0, 1.0, 0.75, 1.0, 0.75, 0.75, 1.0, 0.75, 1.0, 1.0, 0.75, 1.0, 0.75, 0.75, 1.0, 0.75, 1.0, 1.0, 0.75, 1.0, 0.75, 0.75, 1.0, 0.75, 1.0, 1.0, 0.75, 1.0, 0.75, 0.75, 1.0, 0.75, 1.0, 1.0, 0.75, 1.0, 0.75, 0.75, 1.0, 0.75, 1.0, 1.0, 0.75, 1.0, 0.75, 0.75, 1.0, 0.75, 1.0, 1.0, 0.75, 1.0, 0.75, 0.75, 1.0, 0.75, 1.0, 1.0, 0.75, 1.0, 0.75, 0.75, 1.0, 0.75, 1.0, 1.0, 0.75, 1.0, 0.75, 0.75, 1.0, 0.75, 1.0, 1.0, 0.75, 1.0, 0.75, 0.75, 1.0, 0.75, 1.0, 1.0, 0.75, 1.0, 0.75, 0.75, 1.0, 0.75, 1.0, 1.0, 0.75, 1.0, 0.75, 0.75, 1.0, 0.75, 1.0, 1.0, 0.75, 1.0, 0.75, 0.75, 1.0, 0.75, 1.0, 1.0, 0.75, 1.0, 0.75, 0.75, 1.0, 0.75, 1.0, 1.0, 0.75, 1.0, 0.75, 0.75, 1.0, 0.75, 1.0, 1.0, 0.75, 1.0, 0.75, 0.75, 1.0, 0.75, 1.0, 1.0, 0.75, 1.0, 0.75, 0.75, 1.0, 0.75, 1.0, 1.0, 0.75, 1.0, 0.75, 0.75, 1.0, 0.75, 1.0, 1.0, 0.75, 1.0, 0.75, 0.75, 1.0, 0.75, 1.0, 1.0, 0.75, 1.0, 0.75, 0.75, 1.0, 0.75, 1.0, 1.0, 0.75, 1.0, 0.75, 0.75, 1.0, 0.75, 1.0, 1.0, 0.75, 1.0, 0.75, 0.75, 1.0, 0.75, 1.0, 1.0, 0.75, 1.0, 0.875, 1.0, 0.9939, 0.9136, 0.9485, 0.7739, 0.8015, 0.7739, 0.7561, 0.9136, 0.75, 0.75, 1.0, 0.75, 1.0, 1.0, 0.75, 1.0, 0.75, 0.75, 1.0, 0.75, 1.0, 1.0, 0.75, 1.0, 0.75, 0.75, 1.0, 0.75, 1.0, 1.0, 0.75, 1.0, 0.75, 0.75, 1.0, 0.75, 1.0, 1.0, 0.75, 1.0, 0.75, 0.75, 1.0, 0.75, 1.0, 1.0, 0.75, 1.0, 0.75, 0.75, 1.0, 0.75, 1.0, 1.0, 0.75, 1.0, 0.75, 0.75, 1.0, 0.75, 1.0, 1.0, 0.75, 1.0, 0.75, 0.75, 1.0, 0.75, 1.0, 1.0, 0.75, 1.0, 0.75, 0.75, 1.0, 0.75, 1.0, 1.0, 0.75, 1.0, 0.75, 0.75, 1.0, 0.75, 1.0, 1.0, 0.75, 1.0, 0.75, 0.75, 1.0, 0.75, 1.0, 1.0, 0.75, 1.0, 0.75, 0.75, 1.0, 0.75, 1.0, 1.0, 0.75, 1.0, 0.75, 0.75, 1.0, 0.75, 1.0, 1.0, 0.75, 1.0, 0.75, 0.75, 1.0, 0.75, 1.0, 1.0, 0.75, 1.0, 0.75, 0.75, 1.0, 0.75, 1.0, 1.0, 0.75, 1.0, 0.75, 0.75, 1.0, 0.75, 1.0, 1.0, 0.75, 1.0, 0.75, 0.75, 1.0, 0.75, 1.0, 1.0, 0.75, 1.0, 0.75, 0.75, 1.0, 0.75, 1.0, 1.0, 0.75, 1.0, 0.75, 0.75, 1.0, 0.75, 1.0, 1.0, 0.75, 1.0, 0.75, 0.75, 1.0, 0.75, 1.0, 1.0, 0.75, 1.0, 0.75, 0.75, 1.0, 0.75, 1.0, 1.0, 0.75, 1.0, 0.75, 0.75, 1.0, 0.75, 1.0, 1.0, 0.75, 1.0, 0.75, 0.75, 1.0, 0.75, 1.0, 1.0, 0.75, 1.0, 0.75, 0.75, 1.0, 0.75, 1.0, 1.0, 0.75, 1.0, 0.75, 0.75, 1.0, 0.75, 1.0, 1.0, 0.75, 1.0, 0.75, 0.75, 1.0, 0.75, 1.0, 1.0, 0.75, 1.0, 0.75, 0.75, 1.0, 0.75, 1.0, 1.0, 0.75, 1.0, 0.75, 0.75, 1.0, 0.75, 1.0, 1.0, 0.75, 1.0, 0.75, 0.75, 1.0, 0.75, 1.0, 1.0, 0.75, 1.0, 0.75, 0.75, 1.0, 0.75, 1.0, 1.0, 0.75, 1.0, 0.75, 0.75, 1.0, 0.75, 1.0, 1.0, 0.75, 1.0, 0.75, 0.75, 1.0, 0.75, 1.0, 1.0, 0.75, 1.0, 0.75, 0.75, 1.0, 0.75, 1.0, 1.0, 0.75, 1.0, 0.75, 0.75, 1.0, 0.75, 1.0, 1.0, 0.75, 1.0, 0.75, 0.75, 1.0, 0.75, 1.0, 1.0, 0.75, 1.0, 0.75, 0.75, 1.0, 0.75, 1.0, 1.0, 0.75, 1.0, 0.75, 0.75, 1.0, 0.75, 1.0, 1.0, 0.75, 1.0, 0.75, 0.75, 1.0, 0.75, 1.0, 1.0, 0.75, 1.0, 0.75, 0.75, 1.0, 0.75, 1.0, 1.0, 0.75, 1.0, 0.75, 0.75, 1.0, 0.75, 1.0, 1.0, 0.75, 1.0, 0.75, 0.75, 1.0, 0.75, 1.0, 1.0, 0.75, 1.0, 0.75, 0.75, 1.0, 0.75, 1.0, 1.0, 0.75, 1.0, 0.75, 0.75, 1.0, 0.75, 1.0, 1.0, 0.75, 1.0, 0.75, 0.75, 1.0, 0.75, 1.0, 1.0, 0.75, 1.0, 0.75, 0.75, 1.0, 0.75, 1.0, 1.0, 0.75, 1.0, 0.75, 0.75, 1.0, 0.75, 1.0, 1.0, 0.75, 1.0, 0.75, 0.75, 1.0, 0.75, 1.0, 1.0, 0.75, 1.0, 0.75, 0.75, 1.0, 0.75, 1.0, 1.0, 0.75, 1.0, 0.75, 0.75, 1.0, 0.75, 1.0, 1.0, 0.75, 1.0, 0.75, 0.75, 1.0, 0.75, 1.0, 1.0, 0.75, 1.0, 0.75, 0.75, 1.0, 0.75, 1.0, 1.0, 0.75, 1.0, 0.75, 0.75, 1.0, 0.75, 1.0, 1.0, 0.75, 1.0, 0.75, 0.75, 1.0, 0.75, 1.0, 1.0, 0.75, 1.0, 0.75, 0.75, 1.0, 0.75, 1.0, 1.0, 0.75, 1.0, 0.75, 0.75, 1.0, 0.75, 1.0, 1.0, 0.75, 1.0, 0.75, 0.75, 1.0, 0.75, 1.0, 1.0, 0.75, 1.0, 0.75, 0.75, 1.0, 0.75, 1.0, 1.0, 0.75, 1.0, 0.75, 0.75, 1.0, 0.75, 1.0, 1.0, 0.75, 1.0, 0.75, 0.75, 1.0, 0.75, 1.0, 1.0, 0.75, 1.0, 0.75, 0.75, 1.0, 0.75, 1.0, 1.0, 0.75, 1.0, 0.75, 0.75, 1.0, 0.75, 1.0, 1.0, 0.75, 1.0, 0.75, 0.75, 1.0, 0.75, 1.0, 1.0, 0.75, 1.0, 0.75, 0.75, 1.0, 0.75, 1.0, 1.0, 0.75, 1.0, 0.75, 0.75, 1.0, 0.75, 1.0, 1.0, 0.75, 1.0, 0.75, 0.75, 1.0, 0.75, 1.0, 1.0, 0.75, 1.0, 0.75, 0.75, 1.0, 0.75, 1.0, 1.0, 0.75, 1.0, 0.75, 0.75, 1.0, 0.75, 1.0, 1.0, 0.75, 1.0, 0.75, 0.75, 1.0, 0.75, 1.0, 1.0, 0.75, 1.0, 0.75, 0.75, 1.0, 0.75, 1.0, 1.0, 0.75, 1.0, 0.75, 0.75, 1.0, 0.75, 1.0, 1.0, 0.75, 1.0, 0.75, 0.75, 1.0, 0.75, 1.0, 1.0, 0.75, 1.0, 0.75, 0.75, 1.0, 0.75, 1.0, 1.0, 0.75, 1.0, 0.75, 0.75, 1.0, 0.75, 1.0, 1.0, 0.75, 1.0, 0.75, 0.75, 1.0, 0.75, 1.0, 1.0, 0.75, 1.0, 0.75, 0.75, 1.0, 0.75, 1.0, 1.0, 0.75, 1.0, 0.75, 0.75, 1.0, 0.75, 1.0, 1.0, 0.75, 1.0, 0.75, 0.75, 1.0, 0.75, 1.0, 1.0, 0.75, 1.0, 0.75, 0.75, 1.0, 0.75, 1.0, 1.0, 0.75, 1.0, 0.75, 0.75, 1.0, 0.75, 1.0, 1.0, 0.75, 1.0, 0.75, 0.75, 1.0, 0.75, 1.0, 1.0, 0.75, 1.0, 0.75, 0.75, 1.0, 0.75, 1.0, 1.0, 0.75, 1.0, 0.75, 0.75, 1.0, 0.75, 1.0, 1.0, 0.75, 1.0, 0.75, 0.75, 1.0, 0.75, 1.0, 1.0, 0.75, 1.0, 0.75, 0.75, 1.0, 0.75, 1.0, 1.0, 0.75, 1.0, 0.75, 0.75, 1.0, 0.75, 1.0, 1.0, 0.75, 1.0, 0.75, 0.75, 1.0, 0.75, 1.0, 1.0, 0.75, 1.0, 0.75, 0.75, 1.0, 0.75, 1.0, 1.0, 0.75, 1.0, 0.75, 0.75, 1.0, 0.75, 1.0, 1.0, 0.75, 1.0, 0.75, 0.75, 1.0, 0.75, 1.0, 1.0, 0.75, 1.0, 0.75, 0.75, 1.0, 0.75, 1.0, 1.0, 0.75, 1.0, 0.75, 0.75, 1.0, 0.75, 1.0, 1.0, 0.75, 1.0, 0.75, 0.75, 1.0, 0.75, 1.0, 1.0, 0.75, 1.0, 0.75, 0.75, 1.0, 0.75, 1.0, 1.0, 0.75, 1.0, 0.75, 0.75, 1.0, 0.75, 1.0, 1.0, 0.75, 1.0, 0.75, 0.75, 1.0, 0.75, 1.0, 1.0, 0.75, 1.0, 0.75, 0.75, 1.0, 0.75, 1.0, 1.0, 0.75, 1.0, 0.75, 0.75, 1.0, 0.75, 1.0, 1.0, 0.75, 1.0, 0.75, 0.75, 1.0, 0.75, 1.0, 1.0, 0.75, 1.0, 0.75, 0.75, 1.0, 0.75, 1.0, 1.0, 0.75, 1.0, 0.75, 0.75, 1.0, 0.75, 1.0, 1.0, 0.75, 1.0, 0.75, 0.75, 1.0, 0.75, 1.0, 1.0, 0.75, 1.0, 0.75, 0.75, 1.0, 0.75, 1.0, 1.0, 0.75, 1.0, 0.75, 0.75, 1.0, 0.75, 1.0, 1.0, 0.75, 1.0, 0.75, 0.75, 1.0, 0.75, 1.0, 1.0, 0.75, 1.0, 0.75, 0.75, 1.0, 0.75, 1.0, 1.0, 0.75, 1.0, 0.75, 0.75, 1.0, 0.75, 1.0, 1.0, 0.75, 1.0, 0.75, 0.75, 1.0, 0.75, 1.0, 1.0, 0.75, 1.0, 0.75, 0.75, 1.0, 0.75, 1.0, 1.0, 0.75, 1.0, 0.75, 0.75, 1.0, 0.75, 1.0, 1.0, 0.75, 1.0, 0.75, 0.75, 1.0, 0.75, 1.0, 1.0, 0.75, 1.0, 0.75, 0.75, 1.0, 0.75, 1.0, 1.0, 0.75, 1.0, 0.75, 0.75, 1.0, 0.75, 1.0, 1.0, 0.75, 1.0, 0.75, 0.75, 1.0, 0.75, 1.0, 1.0, 0.75, 1.0, 0.75, 0.75, 1.0, 0.75, 1.0, 1.0, 0.75, 1.0, 0.75, 0.75, 1.0, 0.75, 1.0, 1.0, 0.75, 1.0, 0.75, 0.75, 1.0, 0.75, 1.0, 1.0, 0.75, 1.0, 0.75, 0.75, 1.0, 0.75, 1.0, 1.0, 0.75, 1.0, 0.75, 0.75, 1.0, 0.75, 1.0, 1.0, 0.75, 1.0, 0.75, 0.75, 1.0, 0.75, 1.0, 1.0, 0.75, 1.0, 0.75, 0.75, 1.0, 0.75, 1.0, 1.0, 0.75, 1.0, 0.75, 0.75, 1.0, 0.75, 1.0, 1.0, 0.75, 1.0, 0.75, 0.75, 1.0, 0.75, 1.0, 1.0, 0.75, 1.0, 0.75, 0.75, 1.0, 0.75, 1.0, 1.0, 0.75, 1.0, 0.875, 1.0, 0.9939, 0.9136, 0.9485, 0.7739, 0.8015, 0.7739, 0.7561, 0.9136, 0.75, 0.75, 1.0, 0.75, 1.0, 1.0, 0.75, 1.0, 0.75, 0.75, 1.0, 0.75, 1.0, 1.0, 0.75, 1.0, 0.75, 0.75, 1.0, 0.75, 1.0, 1.0, 0.75, 1.0, 0.75, 0.75, 1.0, 0.75, 1.0, 1.0, 0.75, 1.0, 0.75, 0.75, 1.0, 0.75, 1.0, 1.0, 0.75, 1.0, 0.75, 0.75, 1.0, 0.75, 1.0, 1.0, 0.75, 1.0, 0.75, 0.75, 1.0, 0.75, 1.0, 1.0, 0.75, 1.0, 0.75, 0.75, 1.0, 0.75, 1.0, 1.0, 0.75, 1.0, 0.75, 0.75, 1.0, 0.75, 1.0, 1.0, 0.75, 1.0, 0.75, 0.75, 1.0, 0.75, 1.0, 1.0, 0.75, 1.0, 0.75, 0.75, 1.0, 0.75, 1.0, 1.0, 0.75, 1.0, 0.75, 0.75, 1.0, 0.75, 1.0, 1.0, 0.75, 1.0, 0.75, 0.75, 1.0, 0.75, 1.0, 1.0, 0.75, 1.0, 0.75, 0.75, 1.0, 0.75, 1.0, 1.0, 0.75, 1.0, 0.75, 0.75, 1.0, 0.75, 1.0, 1.0, 0.75, 1.0, 0.75, 0.75, 1.0, 0.75, 1.0, 1.0, 0.75, 1.0, 0.75, 0.75, 1.0, 0.75, 1.0, 1.0, 0.75, 1.0, 0.75, 0.75, 1.0, 0.75, 1.0, 1.0, 0.75, 1.0, 0.75, 0.75, 1.0, 0.75, 1.0, 1.0, 0.75, 1.0, 0.75, 0.75, 1.0, 0.75, 1.0, 1.0, 0.75, 1.0, 0.75, 0.75, 1.0, 0.75, 1.0, 1.0, 0.75, 1.0, 0.75, 0.75, 1.0, 0.75, 1.0, 1.0, 0.75, 1.0, 0.75, 0.75, 1.0, 0.75, 1.0, 1.0, 0.75, 1.0, 0.75, 0.75, 1.0, 0.75, 1.0, 1.0, 0.75, 1.0, 0.75, 0.75, 1.0, 0.75, 1.0, 1.0, 0.75, 1.0, 0.75, 0.75, 1.0, 0.75, 1.0, 1.0, 0.75, 1.0, 0.75, 0.75, 1.0, 0.75, 1.0, 1.0, 0.75, 1.0, 0.75, 0.75, 1.0, 0.75, 1.0, 1.0, 0.75, 1.0, 0.75, 0.75, 1.0, 0.75, 1.0, 1.0, 0.75, 1.0, 0.75, 0.75, 1.0, 0.75, 1.0, 1.0, 0.75, 1.0, 0.75, 0.75, 1.0, 0.75, 1.0, 1.0, 0.75, 1.0, 0.75, 0.75, 1.0, 0.75, 1.0, 1.0, 0.75, 1.0, 0.75, 0.75, 1.0, 0.75, 1.0, 1.0, 0.75, 1.0, 0.75, 0.75, 1.0, 0.75, 1.0, 1.0, 0.75, 1.0, 0.75, 0.75, 1.0, 0.75, 1.0, 1.0, 0.75, 1.0, 0.75, 0.75, 1.0, 0.75, 1.0, 1.0, 0.75, 1.0, 0.75, 0.75, 1.0, 0.75, 1.0, 1.0, 0.75, 1.0, 0.75, 0.75, 1.0, 0.75, 1.0, 1.0, 0.75, 1.0, 0.75, 0.75, 1.0, 0.75, 1.0, 1.0, 0.75, 1.0, 0.75, 0.75, 1.0, 0.75, 1.0, 1.0, 0.75, 1.0, 0.75, 0.75, 1.0, 0.75, 1.0, 1.0, 0.75, 1.0, 0.75, 0.75, 1.0, 0.75, 1.0, 1.0, 0.75, 1.0, 0.75, 0.75, 1.0, 0.75, 1.0, 1.0, 0.75, 1.0, 0.75, 0.75, 1.0, 0.75, 1.0, 1.0, 0.75, 1.0, 0.75, 0.75, 1.0, 0.75, 1.0, 1.0, 0.75, 1.0, 0.75, 0.75, 1.0, 0.75, 1.0, 1.0, 0.75, 1.0, 0.75, 0.75, 1.0, 0.75, 1.0, 1.0, 0.75, 1.0, 0.75, 0.75, 1.0, 0.75, 1.0, 1.0, 0.75, 1.0, 0.75, 0.75, 1.0, 0.75, 1.0, 1.0, 0.75, 1.0, 0.75, 0.75, 1.0, 0.75, 1.0, 1.0, 0.75, 1.0, 0.75, 0.75, 1.0, 0.75, 1.0, 1.0, 0.75, 1.0, 0.75, 0.75, 1.0, 0.75, 1.0, 1.0, 0.75, 1.0, 0.75, 0.75, 1.0, 0.75, 1.0, 1.0, 0.75, 1.0, 0.75, 0.75, 1.0, 0.75, 1.0, 1.0, 0.75, 1.0, 0.75, 0.75, 1.0, 0.75, 1.0, 1.0, 0.75, 1.0, 0.75, 0.75, 1.0, 0.75, 1.0, 1.0, 0.75, 1.0, 0.75, 0.75, 1.0, 0.75, 1.0, 1.0, 0.75, 1.0, 0.75, 0.75, 1.0, 0.75, 1.0, 1.0, 0.75, 1.0, 0.75, 0.75, 1.0, 0.75, 1.0, 1.0, 0.75, 1.0, 0.75, 0.75, 1.0, 0.75, 1.0, 1.0, 0.75, 1.0, 0.75, 0.75, 1.0, 0.75, 1.0, 1.0, 0.75, 1.0, 0.75, 0.75, 1.0, 0.75, 1.0, 1.0, 0.75, 1.0, 0.75, 0.75, 1.0, 0.75, 1.0, 1.0, 0.75, 1.0, 0.75, 0.75, 1.0, 0.75, 1.0, 1.0, 0.75, 1.0, 0.75, 0.75, 1.0, 0.75, 1.0, 1.0, 0.75, 1.0, 0.75, 0.75, 1.0, 0.75, 1.0, 1.0, 0.75, 1.0, 0.75, 0.75, 1.0, 0.75, 1.0, 1.0, 0.75, 1.0, 0.75, 0.75, 1.0, 0.75, 1.0, 1.0, 0.75, 1.0, 0.75, 0.75, 1.0, 0.75, 1.0, 1.0, 0.75, 1.0, 0.75, 0.75, 1.0, 0.75, 1.0, 1.0, 0.75, 1.0, 0.75, 0.75, 1.0, 0.75, 1.0, 1.0, 0.75, 1.0, 0.75, 0.75, 1.0, 0.75, 1.0, 1.0, 0.75, 1.0, 0.75, 0.75, 1.0, 0.75, 1.0, 1.0, 0.75, 1.0, 0.75, 0.75, 1.0, 0.75, 1.0, 1.0, 0.75, 1.0, 0.75, 0.75, 1.0, 0.75, 1.0, 1.0, 0.75, 1.0, 0.75, 0.75, 1.0, 0.75, 1.0, 1.0, 0.75, 1.0, 0.75, 0.75, 1.0, 0.75, 1.0, 1.0, 0.75, 1.0, 0.75, 0.75, 1.0, 0.75, 1.0, 1.0, 0.75, 1.0, 0.75, 0.75, 1.0, 0.75, 1.0, 1.0, 0.75, 1.0, 0.75, 0.75, 1.0, 0.75, 1.0, 1.0, 0.75, 1.0, 0.75, 0.75, 1.0, 0.75, 1.0, 1.0, 0.75, 1.0, 0.75, 0.75, 1.0, 0.75, 1.0, 1.0, 0.75, 1.0, 0.75, 0.75, 1.0, 0.75, 1.0, 1.0, 0.75, 1.0, 0.75, 0.75, 1.0, 0.75, 1.0, 1.0, 0.75, 1.0, 0.75, 0.75, 1.0, 0.75, 1.0, 1.0, 0.75, 1.0, 0.75, 0.75, 1.0, 0.75, 1.0, 1.0, 0.75, 1.0, 0.75, 0.75, 1.0, 0.75, 1.0, 1.0, 0.75, 1.0, 0.75, 0.75, 1.0, 0.75, 1.0, 1.0, 0.75, 1.0, 0.75, 0.75, 1.0, 0.75, 1.0, 1.0, 0.75, 1.0, 0.75, 0.75, 1.0, 0.75, 1.0, 1.0, 0.75, 1.0, 0.75, 0.75, 1.0, 0.75, 1.0, 1.0, 0.75, 1.0, 0.75, 0.75, 1.0, 0.75, 1.0, 1.0, 0.75, 1.0, 0.75, 0.75, 1.0, 0.75, 1.0, 1.0, 0.75, 1.0, 0.75, 0.75, 1.0, 0.75, 1.0, 1.0, 0.75, 1.0, 0.75, 0.75, 1.0, 0.75, 1.0, 1.0, 0.75, 1.0, 0.75, 0.75, 1.0, 0.75, 1.0, 1.0, 0.75, 1.0, 0.75, 0.75, 1.0, 0.75, 1.0, 1.0, 0.75, 1.0, 0.75, 0.75, 1.0, 0.75, 1.0, 1.0, 0.75, 1.0, 0.75, 0.75, 1.0, 0.75, 1.0, 1.0, 0.75, 1.0, 0.75, 0.75, 1.0, 0.75, 1.0, 1.0, 0.75, 1.0, 0.75, 0.75, 1.0, 0.75, 1.0, 1.0, 0.75, 1.0, 0.75, 0.75, 1.0, 0.75, 1.0, 1.0, 0.75, 1.0, 0.75, 0.75, 1.0, 0.75, 1.0, 1.0, 0.75, 1.0, 0.75, 0.75, 1.0, 0.75, 1.0, 1.0, 0.75, 1.0, 0.75, 0.75, 1.0, 0.75, 1.0, 1.0, 0.75, 1.0, 0.75, 0.75, 1.0, 0.75, 1.0, 1.0, 0.75, 1.0, 0.75, 0.75, 1.0, 0.75, 1.0, 1.0, 0.75, 1.0, 0.75, 0.75, 1.0, 0.75, 1.0, 1.0, 0.75, 1.0, 0.75, 0.75, 1.0, 0.75, 1.0, 1.0, 0.75, 1.0, 0.75, 0.75, 1.0, 0.75, 1.0, 1.0, 0.75, 1.0, 0.75, 0.75, 1.0, 0.75, 1.0, 1.0, 0.75, 1.0])
me_grid.materials.append(mat_material)
me_grid.use_remesh_fix_poles = True
me_grid.use_remesh_preserve_attributes = False
me_grid.use_mirror_vertex_groups = False
me_grid.update()

# ---- objects
ob_grid = bpy.data.objects.new('Grid', me_grid)

# ---- transforms, parenting, visibility, modifiers, constraints
ob_grid.location = (0.0, 0.0, 0.0)
ob_grid.lineart.crease_threshold = 0.0

# ---- collection membership
col_collection.objects.link(ob_grid)

# ---- scene / render settings (as saved in the file)
scene.frame_start = 1; scene.frame_end = 250; scene.frame_set(1)
scene.render.engine = 'BLENDER_EEVEE_NEXT'
scene.cycles.use_denoising = False
scene.cycles.samples = 128
scene.cycles.sampling_pattern = 'TABULATED_SOBOL'
scene.cycles.use_adaptive_sampling = False
scene.cycles.use_light_tree = False
scene.view_settings.view_transform = 'Filmic'
bpy.context.view_layer.update()

# ---- added for rendering (the .blend has no active camera and no usable light): camera, sun
cam_auto = bpy.data.cameras.new('AutoCamera')
cam_auto.lens = 50.0
cam_auto.sensor_width = 36.0
cam_auto.clip_end = 1000.0
ob_auto_camera = bpy.data.objects.new('AutoCamera', cam_auto)
scene.collection.objects.link(ob_auto_camera)
ob_auto_camera.location = (52.8594, -63.4313, 46.2875)
ob_auto_camera.rotation_euler = (1.09748, -7.21219e-08, 0.694738)
scene.camera = ob_auto_camera
light_auto_sun = bpy.data.lights.new('AutoSun', 'SUN')
light_auto_sun.energy = 3.0
light_auto_sun.angle = 0.0523599
ob_auto_sun = bpy.data.objects.new('AutoSun', light_auto_sun)
scene.collection.objects.link(ob_auto_sun)
ob_auto_sun.rotation_euler = (0.872665, 0.174533, 0.523599)
bpy.context.view_layer.update()
